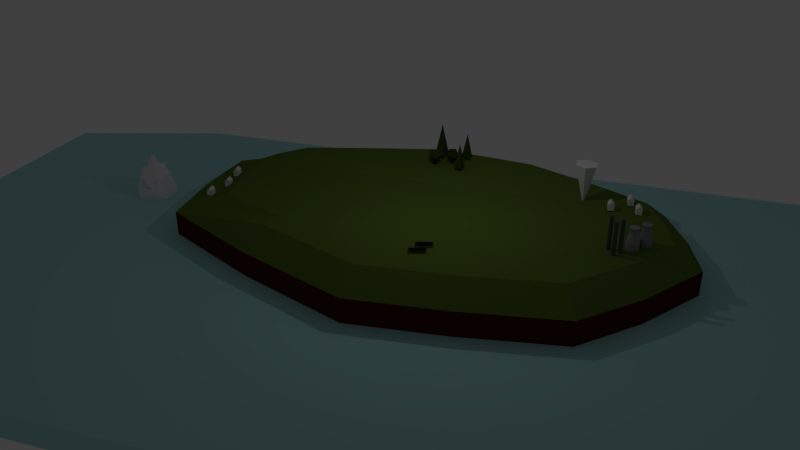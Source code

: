 # Source: newisland.blend  (saved by Blender 2.79.0; exported with 4.5.12 LTS)
import bpy
from mathutils import Matrix  # noqa: F401  (used for matrix-valued properties, if any)

bpy.ops.wm.read_factory_settings(use_empty=True)
scene = bpy.context.scene
scene.name = 'Scene'

# ---- collections
col_collection_1 = bpy.data.collections.new('Collection 1'); scene.collection.children.link(col_collection_1)

# ---- materials (node trees are filled in below, after node groups)
mat_material_002 = bpy.data.materials.new('Material.002')
mat_material_002.alpha_threshold = 0.0
mat_material_002.use_transparent_shadow = False
mat_material_002.diffuse_color = (0.08533, 0.08533, 0.08533, 1.0)
mat_material_002.roughness = 0.5
mat_material_004 = bpy.data.materials.new('Material.004')
mat_material_004.alpha_threshold = 0.0
mat_material_004.use_transparent_shadow = False
mat_material_004.diffuse_color = (0.05087, 0.05087, 0.05087, 1.0)
mat_material_004.roughness = 0.5
mat_material_005 = bpy.data.materials.new('Material.005')
mat_material_005.alpha_threshold = 0.0
mat_material_005.use_transparent_shadow = False
mat_material_005.diffuse_color = (0.0, 0.01062, 0.8, 1.0)
mat_material_005.specular_color = (0.8971, 1.0, 1.0)
mat_material_005.roughness = 0.5
mat_water = bpy.data.materials.new('water')
mat_water.alpha_threshold = 0.0
mat_water.use_transparent_shadow = False
mat_water.diffuse_color = (0.3673, 0.6724, 0.6921, 1.0)
mat_water.roughness = 0.5
mat_water.specular_intensity = 0.5217
mat_trees = bpy.data.materials.new('trees')
mat_trees.alpha_threshold = 0.0
mat_trees.use_transparent_shadow = False
mat_trees.diffuse_color = (0.04503, 0.0716, 0.01271, 1.0)
mat_trees.roughness = 0.5
mat_trees.specular_intensity = 0.0
mat_trunk = bpy.data.materials.new('trunk')
mat_trunk.alpha_threshold = 0.0
mat_trunk.use_transparent_shadow = False
mat_trunk.diffuse_color = (0.05638, 0.01598, 0.0005449, 1.0)
mat_trunk.roughness = 0.5
mat_trunk.specular_intensity = 0.0
mat_dirt = bpy.data.materials.new('dirt')
mat_dirt.alpha_threshold = 0.0
mat_dirt.use_transparent_shadow = False
mat_dirt.diffuse_color = (0.0749, 0.01205, 0.0, 1.0)
mat_dirt.roughness = 0.5
mat_dirt.specular_intensity = 0.0
mat_grass = bpy.data.materials.new('grass')
mat_grass.alpha_threshold = 0.0
mat_grass.use_transparent_shadow = False
mat_grass.diffuse_color = (0.0997, 0.1653, 0.02731, 1.0)
mat_grass.roughness = 0.5
mat_grass.specular_intensity = 0.0
mat_grass.line_color = (0.0, 0.0, 0.0, 1.0)
mat_trees_001 = bpy.data.materials.new('trees.001')
mat_trees_001.alpha_threshold = 0.0
mat_trees_001.use_transparent_shadow = False
mat_trees_001.diffuse_color = (0.03701, 0.05638, 0.007584, 1.0)
mat_trees_001.roughness = 0.5
mat_trees_001.specular_intensity = 0.0
mat_trunk_001 = bpy.data.materials.new('trunk.001')
mat_trunk_001.alpha_threshold = 0.0
mat_trunk_001.use_transparent_shadow = False
mat_trunk_001.diffuse_color = (0.05638, 0.01598, 0.0005449, 1.0)
mat_trunk_001.roughness = 0.5
mat_trunk_001.specular_intensity = 0.0
mat_trees_002 = bpy.data.materials.new('trees.002')
mat_trees_002.alpha_threshold = 0.0
mat_trees_002.use_transparent_shadow = False
mat_trees_002.diffuse_color = (0.04503, 0.0716, 0.01271, 1.0)
mat_trees_002.roughness = 0.5
mat_trees_002.specular_intensity = 0.0
mat_trunk_002 = bpy.data.materials.new('trunk.002')
mat_trunk_002.alpha_threshold = 0.0
mat_trunk_002.use_transparent_shadow = False
mat_trunk_002.diffuse_color = (0.05638, 0.01598, 0.0005449, 1.0)
mat_trunk_002.roughness = 0.5
mat_trunk_002.specular_intensity = 0.0
mat_trees_003 = bpy.data.materials.new('trees.003')
mat_trees_003.alpha_threshold = 0.0
mat_trees_003.use_transparent_shadow = False
mat_trees_003.diffuse_color = (0.04503, 0.0716, 0.01271, 1.0)
mat_trees_003.roughness = 0.5
mat_trees_003.specular_intensity = 0.0
mat_trunk_003 = bpy.data.materials.new('trunk.003')
mat_trunk_003.alpha_threshold = 0.0
mat_trunk_003.use_transparent_shadow = False
mat_trunk_003.diffuse_color = (0.05638, 0.01598, 0.0005449, 1.0)
mat_trunk_003.roughness = 0.5
mat_trunk_003.specular_intensity = 0.0
mat_material_001 = bpy.data.materials.new('Material.001')
mat_material_001.alpha_threshold = 0.0
mat_material_001.use_transparent_shadow = False
mat_material_001.diffuse_color = (0.2363, 0.2363, 0.2363, 1.0)
mat_material_001.roughness = 0.5
mat_reactor = bpy.data.materials.new('reactor')
mat_reactor.alpha_threshold = 0.0
mat_reactor.use_transparent_shadow = False
mat_reactor.diffuse_color = (0.2774, 0.2774, 0.2774, 1.0)
mat_reactor.roughness = 0.5
mat_material_006 = bpy.data.materials.new('Material.006')
mat_material_006.alpha_threshold = 0.0
mat_material_006.use_transparent_shadow = False
mat_material_006.diffuse_color = (0.0, 0.008555, 0.8, 1.0)
mat_material_006.roughness = 0.5
mat_material = bpy.data.materials.new('Material')
mat_material.alpha_threshold = 0.0
mat_material.use_transparent_shadow = False
mat_material.diffuse_color = (1.0, 1.0, 1.0, 1.0)
mat_material.roughness = 0.5

# ---- material node trees

# ---- world
world_world = bpy.data.worlds.new('World'); scene.world = world_world
world_world.color = (0.05088, 0.05088, 0.05088)
world_world.use_sun_shadow = False
world_world.sun_shadow_jitter_overblur = 0.0
world_world.cycles.sampling_method = 'MANUAL'

# ---- cameras
cam_camera = bpy.data.cameras.new('Camera')
cam_camera.clip_end = 100.0
cam_camera.lens = 35.0
cam_camera.sensor_width = 32.0
cam_camera.sensor_height = 18.0
cam_camera.ortho_scale = 7.314
cam_camera.dof.focus_distance = 0.0
cam_camera.dof.aperture_fstop = 128.0

# ---- lights
light_lamp = bpy.data.lights.new('Lamp', 'POINT')
light_lamp.transmission_factor = 0.0
light_lamp.cutoff_distance = 30.0
light_lamp.energy = 644.0
light_lamp.shadow_buffer_clip_start = 1.001
light_lamp.shadow_soft_size = 0.1
light_lamp.shadow_maximum_resolution = 0.006
light_lamp.use_absolute_resolution = True

# ---- meshes
me_cube = bpy.data.meshes.new('Cube')
me_cube.from_pydata([(-0.9033, -0.9998, -0.9965), (-0.9033, -0.9998, 1.003), (-0.9033, 1.0, -0.9965), (-0.9033, 1.0, 1.003), (1.097, -0.9998, -0.9965), (1.097, -0.9998, 1.003), (1.097, 1.0, -0.9965), (1.097, 1.0, 1.003), (1.097, 1.0, 0.003468), (1.097, 0.0002179, -0.9965), (1.097, 0.0002179, 1.003), (1.097, -0.9998, 0.003468), (1.097, 0.0002179, 0.003468), (1.097, 1.0, -0.4965), (1.097, 0.5002, -0.9965), (1.097, -0.4998, 1.003), (1.097, -0.9998, -0.4965), (1.097, 1.0, 0.5035), (1.097, -0.4998, -0.9965), (1.097, 0.5002, 1.003), (1.097, -0.9998, 0.5035), (1.097, -0.4998, 0.003468), (1.097, 0.5002, 0.003468), (1.097, 0.0002179, -0.4965), (1.097, 0.0002179, 0.5035), (1.097, 0.5002, 0.5035), (1.097, 0.5002, -0.4965), (1.097, -0.4998, -0.4965), (1.097, -0.4998, 0.5035), (1.097, 1.0, -0.7465), (1.097, 0.7502, -0.9965), (1.097, -0.7498, 1.003), (1.097, -0.9998, -0.7465), (1.097, 1.0, 0.2535), (1.097, -0.2498, -0.9965), (1.097, 0.2502, 1.003), (1.097, -0.9998, 0.2535), (1.097, -0.7498, 0.003468), (1.097, 0.2502, 0.003468), (1.097, 0.0002179, -0.7465), (1.097, 0.0002179, 0.2535), (1.097, 1.0, -0.2465), (1.097, 0.2502, -0.9965), (1.097, -0.2498, 1.003), (1.097, -0.9998, -0.2465), (1.097, 1.0, 0.7535), (1.097, -0.7498, -0.9965), (1.097, 0.7502, 1.003), (1.097, -0.9998, 0.7535), (1.097, -0.2498, 0.003468), (1.097, 0.7502, 0.003468), (1.097, 0.0002179, -0.2465), (1.097, 0.0002179, 0.7535), (1.097, 0.2502, 0.5035), (1.097, 0.7502, 0.5035), (1.097, 0.5002, 0.2535), (1.097, 0.5002, 0.7535), (1.097, 0.2502, -0.4965), (1.097, 0.7502, -0.4965), (1.097, 0.5002, -0.7465), (1.097, 0.5002, -0.2465), (1.097, -0.7498, -0.4965), (1.097, -0.2498, -0.4965), (1.097, -0.4998, -0.7465), (1.097, -0.4998, -0.2465), (1.097, -0.7498, 0.5035), (1.097, -0.2498, 0.5035), (1.097, -0.4998, 0.2535), (1.097, -0.4998, 0.7535), (1.097, -0.2498, 0.7535), (1.097, -0.2498, 0.2535), (1.097, -0.7498, 0.2535), (1.097, -0.2498, -0.2465), (1.097, -0.2498, -0.7465), (1.097, -0.7498, -0.7465), (1.097, 0.7502, -0.2465), (1.097, 0.7502, -0.7465), (1.097, 0.2502, -0.7465), (1.097, 0.7502, 0.7535), (1.097, 0.7502, 0.2535), (1.097, 0.2502, 0.2535), (1.097, 0.2502, 0.7535), (1.097, 0.2502, -0.2465), (1.097, -0.7498, -0.2465), (1.097, -0.7498, 0.7535)], [], [(0, 1, 3, 2), (2, 3, 7, 45, 17, 33, 8, 41, 13, 29, 6), (84, 31, 5, 48), (4, 32, 16, 44, 11, 36, 20, 48, 5, 1, 0), (2, 6, 30, 14, 42, 9, 34, 18, 46, 4, 0), (7, 3, 1, 5, 31, 15, 43, 10, 35, 19, 47), (83, 37, 11, 44), (82, 38, 12, 51), (81, 35, 10, 52), (80, 53, 24, 40), (79, 54, 25, 55), (78, 47, 19, 56), (77, 57, 23, 39), (76, 58, 26, 59), (75, 50, 22, 60), (74, 61, 16, 32), (73, 62, 27, 63), (72, 49, 21, 64), (71, 65, 20, 36), (70, 66, 28, 67), (69, 43, 15, 68), (66, 69, 68, 28), (24, 52, 69, 66), (52, 10, 43, 69), (49, 70, 67, 21), (12, 40, 70, 49), (40, 24, 66, 70), (37, 71, 36, 11), (21, 67, 71, 37), (67, 28, 65, 71), (62, 72, 64, 27), (23, 51, 72, 62), (51, 12, 49, 72), (34, 73, 63, 18), (9, 39, 73, 34), (39, 23, 62, 73), (46, 74, 32, 4), (18, 63, 74, 46), (63, 27, 61, 74), (58, 75, 60, 26), (13, 41, 75, 58), (41, 8, 50, 75), (30, 76, 59, 14), (6, 29, 76, 30), (29, 13, 58, 76), (42, 77, 39, 9), (14, 59, 77, 42), (59, 26, 57, 77), (54, 78, 56, 25), (17, 45, 78, 54), (45, 7, 47, 78), (50, 79, 55, 22), (8, 33, 79, 50), (33, 17, 54, 79), (38, 80, 40, 12), (22, 55, 80, 38), (55, 25, 53, 80), (53, 81, 52, 24), (25, 56, 81, 53), (56, 19, 35, 81), (57, 82, 51, 23), (26, 60, 82, 57), (60, 22, 38, 82), (61, 83, 44, 16), (27, 64, 83, 61), (64, 21, 37, 83), (65, 84, 48, 20), (28, 68, 84, 65), (68, 15, 31, 84)])
me_cube.polygons.foreach_set('material_index', [0, 0, 2, 1, 0, 1, 2, 2, 2, 2, 2, 2, 2, 2, 2, 2, 2, 2, 2, 2, 2, 2, 2, 2, 2, 2, 2, 2, 2, 2, 2, 2, 2, 2, 2, 2, 2, 2, 2, 2, 2, 2, 2, 2, 2, 2, 2, 2, 2, 2, 2, 2, 2, 2, 2, 2, 2, 2, 2, 2, 2, 2, 2, 2, 2, 2, 2, 2, 2])
me_cube.materials.append(mat_material_002)
me_cube.materials.append(mat_material_004)
me_cube.materials.append(mat_material_005)
me_cube.use_remesh_preserve_volume = False
me_cube.use_remesh_preserve_attributes = False
me_cube.use_mirror_vertex_groups = False
me_cube.update()
me_cone_003 = bpy.data.meshes.new('Cone.003')
me_cone_003.from_pydata([(0.0, 1.0, -1.0), (0.866, 0.5, -1.0), (0.866, -0.5, -1.0), (-8.742e-08, -1.0, -1.0), (0.0, 0.0, 1.0), (-0.866, -0.5, -1.0), (-0.866, 0.5, -1.0)], [], [(0, 4, 1), (1, 4, 2), (2, 4, 3), (3, 4, 5), (5, 4, 6), (6, 4, 0), (0, 1, 2, 3, 5, 6)])
me_cone_003.use_remesh_preserve_volume = False
me_cone_003.use_remesh_preserve_attributes = False
me_cone_003.use_mirror_vertex_groups = False
me_cone_003.update()
me_cube_003 = bpy.data.meshes.new('Cube.003')
me_cube_003.from_pydata([(-1.0, -2.139, -1.0), (-1.0, -2.139, 1.0), (-1.0, 1.0, -1.0), (-1.0, 1.0, 1.0), (1.0, -2.139, -1.0), (1.0, -2.139, 1.0), (1.0, 1.0, -1.0), (1.0, 1.0, 1.0), (-1.0, -0.5694, 1.0), (0.0, 1.0, 1.985), (1.0, -0.5694, 1.0), (0.0, -2.139, 1.985), (0.0, -0.5694, 1.985)], [], [(0, 1, 8, 3, 2), (2, 3, 9, 7, 6), (6, 7, 10, 5, 4), (4, 5, 11, 1, 0), (2, 6, 4, 0), (12, 8, 1, 11), (10, 12, 11, 5), (7, 9, 12, 10), (9, 3, 8, 12)])
me_cube_003.use_remesh_preserve_volume = False
me_cube_003.use_remesh_preserve_attributes = False
me_cube_003.use_mirror_vertex_groups = False
me_cube_003.update()
me_cube_001 = bpy.data.meshes.new('Cube.001')
me_cube_001.from_pydata([(-1.0, -1.0, -1.0), (-1.0, -1.0, 1.0), (-1.0, 1.0, -1.0), (-1.0, 1.0, 1.0), (1.0, -1.0, -1.0), (1.0, -1.0, 1.0), (1.0, 1.0, -1.0), (1.0, 1.0, 1.0)], [], [(0, 1, 3, 2), (2, 3, 7, 6), (6, 7, 5, 4), (4, 5, 1, 0), (2, 6, 4, 0), (7, 3, 1, 5)])
me_cube_001.materials.append(mat_water)
me_cube_001.materials.append(mat_water)
me_cube_001.use_remesh_preserve_volume = False
me_cube_001.use_remesh_preserve_attributes = False
me_cube_001.use_mirror_vertex_groups = False
me_cube_001.update()
me_cone = bpy.data.meshes.new('Cone')
me_cone.from_pydata([(0.0, 0.3395, -1.0), (0.3395, -1.587e-08, -1.0), (-5.959e-08, -0.3395, -1.0), (-0.3395, -1.591e-08, -1.0), (0.0, 0.0, 1.0), (0.0, 1.0, -1.0), (1.0, -4.371e-08, -1.0), (-8.742e-08, -1.0, -1.0), (-1.0, 1.192e-08, -1.0), (0.0, 0.3395, -1.263), (0.3395, -1.587e-08, -1.263), (-5.959e-08, -0.3395, -1.263), (-0.3395, -1.591e-08, -1.263)], [], [(5, 4, 6), (6, 4, 7), (7, 4, 8), (8, 4, 5), (3, 0, 9, 12), (1, 0, 5, 6), (2, 1, 6, 7), (3, 2, 7, 8), (0, 3, 8, 5), (9, 10, 11, 12), (1, 2, 11, 10), (2, 3, 12, 11), (0, 1, 10, 9)])
me_cone.polygons.foreach_set('material_index', [0, 0, 0, 0, 1, 0, 0, 0, 0, 1, 1, 1, 1])
me_cone.materials.append(mat_trees)
me_cone.materials.append(mat_trunk)
me_cone.use_remesh_preserve_volume = False
me_cone.use_remesh_preserve_attributes = False
me_cone.use_mirror_vertex_groups = False
me_cone.update()
me_icosphere = bpy.data.meshes.new('Icosphere')
me_icosphere.from_pydata([(0.08462, -0.2604, -0.7908), (0.3975, -0.4877, -0.5518), (-0.03487, -0.6282, -0.5518), (-0.8944, 0.0, -0.4472), (-0.2764, 0.8506, -0.4472), (0.7236, 0.5257, -0.4472), (0.2764, -0.8506, 0.4472), (-0.7236, -0.5257, 0.4472), (-0.7236, 0.5257, 0.4472), (0.2764, 0.8506, 0.4472), (0.8944, 0.0, 0.4472), (0.0, 0.0, 1.0), (-0.2764, -0.8506, -0.4472), (0.0, 0.0, -1.0), (0.7236, -0.5257, -0.4472), (0.08573, -0.9994, -1.063), (0.2052, -0.6316, -1.302), (0.5181, -0.8589, -1.063)], [], [(1, 2, 15, 17), (14, 13, 5), (13, 12, 3), (13, 3, 4), (13, 4, 5), (14, 5, 10), (12, 14, 6), (3, 12, 7), (4, 3, 8), (5, 4, 9), (14, 10, 6), (12, 6, 7), (3, 7, 8), (4, 8, 9), (5, 9, 10), (6, 10, 11), (7, 6, 11), (8, 7, 11), (9, 8, 11), (10, 9, 11), (0, 2, 12, 13), (1, 0, 13, 14), (2, 1, 14, 12), (16, 17, 15), (0, 1, 17, 16), (2, 0, 16, 15)])
me_icosphere.polygons.foreach_set('material_index', [1, 0, 0, 0, 0, 0, 0, 0, 0, 0, 0, 0, 0, 0, 0, 0, 0, 0, 0, 0, 0, 0, 0, 1, 1, 1])
me_icosphere.materials.append(mat_trees)
me_icosphere.materials.append(mat_trunk)
me_icosphere.use_remesh_preserve_volume = False
me_icosphere.use_remesh_preserve_attributes = False
me_icosphere.use_mirror_vertex_groups = False
me_icosphere.update()
me_cubeziercurve_001 = bpy.data.meshes.new('CUBezierCurve.001')
me_cubeziercurve_001.from_pydata([(-13.73, -3.797, 1.426), (-7.342, -1.833, 1.426), (-1.115, -0.115, 1.426), (3.941, -0.4673, 1.426), (9.111, -1.15, 1.426), (15.22, -3.947, 1.426), (21.08, -7.075, 1.426), (23.12, -11.7, 1.426), (24.35, -16.16, 1.426), (20.51, -21.67, 1.426), (16.13, -26.23, 1.426), (7.484, -27.71, 1.426), (-0.6682, -28.53, 1.426), (-10.45, -24.45, 1.426), (-19.59, -19.56, 1.426), (-20.03, -13.33, 1.426), (-19.65, -7.133, 1.426), (-16.65, -5.076, 1.426), (-13.73, -3.797, -1.426), (-7.342, -1.833, -1.426), (-1.115, -0.115, -1.426), (3.941, -0.4673, -1.426), (9.111, -1.15, -1.426), (15.22, -3.947, -1.426), (21.08, -7.075, -1.426), (23.12, -11.7, -1.426), (24.35, -16.16, -1.426), (20.51, -21.67, -1.426), (16.13, -26.23, -1.426), (7.484, -27.71, -1.426), (-0.6682, -28.53, -1.426), (-10.45, -24.45, -1.426), (-19.59, -19.56, -1.426), (-20.03, -13.33, -1.426), (-19.65, -7.133, -1.426), (-16.65, -5.076, -1.426), (-13.73, -3.797, -1.426), (-13.73, -3.797, 1.426), (-7.342, -1.833, -1.426), (-7.342, -1.833, 1.426), (-1.115, -0.115, -1.426), (-1.115, -0.115, 1.426), (3.941, -0.4673, -1.426), (3.941, -0.4673, 1.426), (9.111, -1.15, -1.426), (9.111, -1.15, 1.426), (15.22, -3.947, -1.426), (15.22, -3.947, 1.426), (21.08, -7.075, -1.426), (21.08, -7.075, 1.426), (23.12, -11.7, -1.426), (23.12, -11.7, 1.426), (24.35, -16.16, -1.426), (24.35, -16.16, 1.426), (20.51, -21.67, -1.426), (20.51, -21.67, 1.426), (16.13, -26.23, -1.426), (16.13, -26.23, 1.426), (7.484, -27.71, -1.426), (7.484, -27.71, 1.426), (-0.6682, -28.53, -1.426), (-0.6682, -28.53, 1.426), (-10.45, -24.45, -1.426), (-10.45, -24.45, 1.426), (-19.59, -19.56, -1.426), (-19.59, -19.56, 1.426), (-20.03, -13.33, -1.426), (-20.03, -13.33, 1.426), (-19.65, -7.133, -1.426), (-19.65, -7.133, 1.426), (-16.65, -5.076, -1.426), (-16.65, -5.076, 1.426), (-0.06322, -24.46, 3.15), (-8.739, -20.84, 3.15), (-15.76, -17.08, 2.733), (-16.02, -13.31, 2.722), (7.993, -5.032, 3.15), (13.44, -7.528, 3.15), (17.98, -9.949, 3.03), (19.34, -13.05, 3.15), (6.947, -23.75, 3.15), (-0.7112, -4.148, 3.15), (3.54, -4.444, 3.15), (18.83, -20.3, 3.15), (15.06, -24.23, 3.15), (-15.78, -9.326, 2.627), (-14.7, -8.585, 2.904), (-12.97, -5.82, 3.15), (-6.739, -3.903, 3.15), (22.01, -15.76, 3.15), (-0.3418, -26.33, 3.15), (-9.529, -22.51, 3.15), (-17.53, -18.22, 1.903), (-17.87, -13.32, 1.486), (8.508, -3.245, 3.15), (14.26, -5.879, 3.15), (19.4, -8.626, 3.15), (21.08, -12.43, 3.15), (7.194, -25.58, 3.15), (-0.8971, -2.291, 3.15), (3.725, -2.613, 3.15), (17.41, -19.13, 3.15), (14.16, -22.52, 3.15), (-17.56, -8.316, 2.154), (-15.59, -6.969, 2.657), (-12.33, -7.547, 3.15), (-6.224, -5.668, 3.15), (20.0, -15.42, 3.15)], [], [(106, 82, 81), (106, 76, 82), (106, 77, 76), (105, 77, 106), (86, 77, 105), (86, 78, 77), (85, 78, 86), (85, 79, 78), (75, 79, 85), (75, 107, 79), (74, 107, 75), (74, 101, 107), (73, 101, 74), (73, 102, 101), (72, 102, 73), (72, 80, 102), (21, 19, 20), (22, 19, 21), (23, 19, 22), (23, 18, 19), (23, 35, 18), (24, 35, 23), (24, 34, 35), (25, 34, 24), (25, 33, 34), (26, 33, 25), (26, 32, 33), (27, 32, 26), (27, 31, 32), (28, 31, 27), (28, 30, 31), (29, 30, 28), (37, 39, 38, 36), (39, 41, 40, 38), (41, 43, 42, 40), (43, 45, 44, 42), (45, 47, 46, 44), (47, 49, 48, 46), (49, 51, 50, 48), (51, 53, 52, 50), (53, 55, 54, 52), (55, 57, 56, 54), (57, 59, 58, 56), (59, 61, 60, 58), (61, 63, 62, 60), (63, 65, 64, 62), (65, 67, 66, 64), (67, 69, 68, 66), (69, 71, 70, 68), (71, 37, 36, 70), (90, 91, 13, 12), (92, 93, 15, 14), (94, 95, 5, 4), (96, 97, 7, 6), (98, 90, 12, 11), (99, 100, 3, 2), (83, 84, 10, 9), (103, 104, 17, 16), (91, 92, 14, 13), (87, 88, 1, 0), (93, 103, 16, 15), (95, 96, 6, 5), (97, 89, 8, 7), (84, 98, 11, 10), (100, 94, 4, 3), (104, 87, 0, 17), (88, 99, 2, 1), (89, 83, 9, 8), (72, 73, 91, 90), (74, 75, 93, 92), (76, 77, 95, 94), (78, 79, 97, 96), (80, 72, 90, 98), (81, 82, 100, 99), (101, 102, 84, 83), (85, 86, 104, 103), (73, 74, 92, 91), (105, 106, 88, 87), (75, 85, 103, 93), (77, 78, 96, 95), (79, 107, 89, 97), (102, 80, 98, 84), (82, 76, 94, 100), (86, 105, 87, 104), (106, 81, 99, 88), (107, 101, 83, 89)])
me_cubeziercurve_001.polygons.foreach_set('use_smooth', [0, 0, 0, 0, 0, 0, 0, 0, 0, 0, 0, 0, 0, 0, 0, 0, 0, 0, 0, 0, 0, 0, 0, 0, 0, 0, 0, 0, 0, 0, 0, 0, 1, 1, 1, 1, 1, 1, 1, 1, 1, 1, 1, 1, 1, 1, 1, 1, 1, 1, 0, 0, 0, 0, 0, 0, 0, 0, 0, 0, 0, 0, 0, 0, 0, 0, 0, 0, 0, 0, 0, 0, 0, 0, 0, 0, 0, 0, 0, 0, 0, 0, 0, 0, 0, 0])
me_cubeziercurve_001.polygons.foreach_set('material_index', [1, 1, 1, 1, 1, 1, 1, 1, 1, 1, 1, 1, 1, 1, 1, 1, 0, 0, 0, 0, 0, 0, 0, 0, 0, 0, 0, 0, 0, 0, 0, 0, 0, 0, 0, 0, 0, 0, 0, 0, 0, 0, 0, 0, 0, 0, 0, 0, 0, 0, 1, 1, 1, 1, 1, 1, 1, 1, 1, 1, 1, 1, 1, 1, 1, 1, 1, 1, 1, 1, 1, 1, 1, 1, 1, 1, 1, 1, 1, 1, 1, 1, 1, 1, 1, 1])
me_cubeziercurve_001.materials.append(mat_dirt)
me_cubeziercurve_001.materials.append(mat_grass)
me_cubeziercurve_001.use_remesh_preserve_volume = False
me_cubeziercurve_001.use_remesh_preserve_attributes = False
me_cubeziercurve_001.use_mirror_vertex_groups = False
me_cubeziercurve_001.auto_texspace = False
me_cubeziercurve_001.update()
me_icosphere_001 = bpy.data.meshes.new('Icosphere.001')
me_icosphere_001.from_pydata([(0.08462, -0.2604, -0.7908), (0.3975, -0.4877, -0.5518), (-0.03487, -0.6282, -0.5518), (-0.8944, 0.0, -0.4472), (-0.2764, 0.8506, -0.4472), (0.7236, 0.5257, -0.4472), (0.2764, -0.8506, 0.4472), (-0.7236, -0.5257, 0.4472), (-0.7236, 0.5257, 0.4472), (0.2764, 0.8506, 0.4472), (0.8944, 0.0, 0.4472), (0.0, 0.0, 1.0), (-0.2764, -0.8506, -0.4472), (0.0, 0.0, -1.0), (0.7236, -0.5257, -0.4472), (0.08573, -0.9994, -1.063), (0.2052, -0.6316, -1.302), (0.5181, -0.8589, -1.063)], [], [(1, 2, 15, 17), (14, 13, 5), (13, 12, 3), (13, 3, 4), (13, 4, 5), (14, 5, 10), (12, 14, 6), (3, 12, 7), (4, 3, 8), (5, 4, 9), (14, 10, 6), (12, 6, 7), (3, 7, 8), (4, 8, 9), (5, 9, 10), (6, 10, 11), (7, 6, 11), (8, 7, 11), (9, 8, 11), (10, 9, 11), (0, 2, 12, 13), (1, 0, 13, 14), (2, 1, 14, 12), (16, 17, 15), (0, 1, 17, 16), (2, 0, 16, 15)])
me_icosphere_001.polygons.foreach_set('material_index', [1, 0, 0, 0, 0, 0, 0, 0, 0, 0, 0, 0, 0, 0, 0, 0, 0, 0, 0, 0, 0, 0, 0, 1, 1, 1])
me_icosphere_001.materials.append(mat_trees_001)
me_icosphere_001.materials.append(mat_trunk_001)
me_icosphere_001.use_remesh_preserve_volume = False
me_icosphere_001.use_remesh_preserve_attributes = False
me_icosphere_001.use_mirror_vertex_groups = False
me_icosphere_001.update()
me_cone_001 = bpy.data.meshes.new('Cone.001')
me_cone_001.from_pydata([(0.0, 0.3395, -1.0), (0.3395, -1.587e-08, -1.0), (-5.959e-08, -0.3395, -1.0), (-0.3395, -1.591e-08, -1.0), (0.0, 0.0, 1.0), (0.0, 1.0, -1.0), (1.0, -4.371e-08, -1.0), (-8.742e-08, -1.0, -1.0), (-1.0, 1.192e-08, -1.0), (0.0, 0.3395, -1.263), (0.3395, -1.587e-08, -1.263), (-5.959e-08, -0.3395, -1.263), (-0.3395, -1.591e-08, -1.263)], [], [(5, 4, 6), (6, 4, 7), (7, 4, 8), (8, 4, 5), (3, 0, 9, 12), (1, 0, 5, 6), (2, 1, 6, 7), (3, 2, 7, 8), (0, 3, 8, 5), (9, 10, 11, 12), (1, 2, 11, 10), (2, 3, 12, 11), (0, 1, 10, 9)])
me_cone_001.polygons.foreach_set('material_index', [0, 0, 0, 0, 1, 0, 0, 0, 0, 1, 1, 1, 1])
me_cone_001.materials.append(mat_trees_002)
me_cone_001.materials.append(mat_trunk_002)
me_cone_001.use_remesh_preserve_volume = False
me_cone_001.use_remesh_preserve_attributes = False
me_cone_001.use_mirror_vertex_groups = False
me_cone_001.update()
me_cone_002 = bpy.data.meshes.new('Cone.002')
me_cone_002.from_pydata([(0.0, 0.3395, -1.0), (0.3395, -1.587e-08, -1.0), (-5.959e-08, -0.3395, -1.0), (-0.3395, -1.591e-08, -1.0), (0.0, 0.0, 1.0), (0.0, 1.0, -1.0), (1.0, -4.371e-08, -1.0), (-8.742e-08, -1.0, -1.0), (-1.0, 1.192e-08, -1.0), (0.0, 0.3395, -1.263), (0.3395, -1.587e-08, -1.263), (-5.959e-08, -0.3395, -1.263), (-0.3395, -1.591e-08, -1.263)], [], [(5, 4, 6), (6, 4, 7), (7, 4, 8), (8, 4, 5), (3, 0, 9, 12), (1, 0, 5, 6), (2, 1, 6, 7), (3, 2, 7, 8), (0, 3, 8, 5), (9, 10, 11, 12), (1, 2, 11, 10), (2, 3, 12, 11), (0, 1, 10, 9)])
me_cone_002.polygons.foreach_set('material_index', [0, 0, 0, 0, 1, 0, 0, 0, 0, 1, 1, 1, 1])
me_cone_002.materials.append(mat_trees_003)
me_cone_002.materials.append(mat_trunk_003)
me_cone_002.use_remesh_preserve_volume = False
me_cone_002.use_remesh_preserve_attributes = False
me_cone_002.use_mirror_vertex_groups = False
me_cone_002.update()
me_cube_004 = bpy.data.meshes.new('Cube.004')
me_cube_004.from_pydata([(-1.0, -2.139, -1.0), (-1.0, -2.139, 1.0), (-1.0, 1.0, -1.0), (-1.0, 1.0, 1.0), (1.0, -2.139, -1.0), (1.0, -2.139, 1.0), (1.0, 1.0, -1.0), (1.0, 1.0, 1.0), (-1.0, -0.5694, 1.0), (0.0, 1.0, 1.985), (1.0, -0.5694, 1.0), (0.0, -2.139, 1.985), (0.0, -0.5694, 1.985)], [], [(0, 1, 8, 3, 2), (2, 3, 9, 7, 6), (6, 7, 10, 5, 4), (4, 5, 11, 1, 0), (2, 6, 4, 0), (12, 8, 1, 11), (10, 12, 11, 5), (7, 9, 12, 10), (9, 3, 8, 12)])
me_cube_004.use_remesh_preserve_volume = False
me_cube_004.use_remesh_preserve_attributes = False
me_cube_004.use_mirror_vertex_groups = False
me_cube_004.update()
me_cube_005 = bpy.data.meshes.new('Cube.005')
me_cube_005.from_pydata([(-1.0, -2.139, -1.0), (-1.0, -2.139, 1.0), (-1.0, 1.0, -1.0), (-1.0, 1.0, 1.0), (1.0, -2.139, -1.0), (1.0, -2.139, 1.0), (1.0, 1.0, -1.0), (1.0, 1.0, 1.0), (-1.0, -0.5694, 1.0), (0.0, 1.0, 1.985), (1.0, -0.5694, 1.0), (0.0, -2.139, 1.985), (0.0, -0.5694, 1.985)], [], [(0, 1, 8, 3, 2), (2, 3, 9, 7, 6), (6, 7, 10, 5, 4), (4, 5, 11, 1, 0), (2, 6, 4, 0), (12, 8, 1, 11), (10, 12, 11, 5), (7, 9, 12, 10), (9, 3, 8, 12)])
me_cube_005.use_remesh_preserve_volume = False
me_cube_005.use_remesh_preserve_attributes = False
me_cube_005.use_mirror_vertex_groups = False
me_cube_005.update()
me_cylinder_001 = bpy.data.meshes.new('Cylinder.001')
me_cylinder_001.from_pydata([(6.995e-09, 1.065, -0.29), (5.317e-08, 0.7922, 2.76), (0.5982, 0.8961, -0.29), (0.4221, 0.6664, 2.76), (1.006, 0.4425, -0.29), (0.7101, 0.3291, 2.76), (1.095, -0.1516, -0.29), (0.7727, -0.1127, 2.76), (0.8362, -0.6975, -0.29), (0.59, -0.5188, 2.76), (0.3117, -1.022, -0.29), (0.2199, -0.7601, 2.76), (-0.3117, -1.022, -0.29), (-0.2199, -0.7601, 2.76), (-0.8362, -0.6975, -0.29), (-0.59, -0.5188, 2.76), (-1.095, -0.1516, -0.29), (-0.7727, -0.1127, 2.76), (-1.006, 0.4425, -0.29), (-0.7101, 0.3291, 2.76), (-0.5982, 0.8961, -0.29), (-0.4221, 0.6664, 2.76), (0.5982, 0.8961, 0.08106), (6.995e-09, 1.065, 0.08106), (1.006, 0.4425, 0.08106), (1.095, -0.1516, 0.08106), (0.8362, -0.6975, 0.08106), (0.3117, -1.022, 0.08106), (-0.3117, -1.022, 0.08106), (-0.8362, -0.6975, 0.08106), (-1.095, -0.1516, 0.08106), (-1.006, 0.4425, 0.08106), (-0.5982, 0.8961, 0.08106), (0.5592, 0.8377, 0.7633), (1.036e-08, 0.9957, 0.7633), (0.9409, 0.4136, 0.7633), (1.024, -0.1417, 0.7633), (0.7817, -0.6521, 0.7633), (0.2914, -0.9554, 0.7633), (-0.2914, -0.9554, 0.7633), (-0.7817, -0.6521, 0.7633), (-1.024, -0.1417, 0.7633), (-0.9409, 0.4136, 0.7633), (-0.5592, 0.8377, 0.7633), (-1.909e-07, -0.9554, 0.7633), (-1.619e-07, -0.7601, 2.76), (0.2465, -0.8394, 1.2), (-0.2465, -0.8394, 1.2), (-1.714e-07, -0.8394, 1.2), (0.2796, 0.9167, 0.7633), (0.75, 0.6256, 0.7633), (0.9823, 0.136, 0.7633), (0.9028, -0.3969, 0.7633), (0.5366, -0.8037, 0.7633), (-0.5366, -0.8037, 0.7633), (-0.9028, -0.3969, 0.7633), (-0.9823, 0.136, 0.7633), (-0.75, 0.6256, 0.7633), (-0.2796, 0.9167, 0.7633), (0.211, 0.7293, 2.76), (0.5661, 0.4978, 2.76), (0.7414, 0.1082, 2.76), (0.6814, -0.3158, 2.76), (0.405, -0.6394, 2.76), (-0.405, -0.6394, 2.76), (-0.6814, -0.3158, 2.76), (-0.7414, 0.1082, 2.76), (-0.5661, 0.4978, 2.76), (-0.211, 0.7293, 2.76), (4.899e-09, 0.8749, 1.2), (0.473, 0.736, 1.2), (0.7958, 0.3634, 1.2), (0.8659, -0.1245, 1.2), (0.6612, -0.5729, 1.2), (0.2549, -0.8682, 0.9818), (-0.2549, -0.8682, 0.9818), (-0.6612, -0.5729, 1.2), (-0.8659, -0.1245, 1.2), (-0.7958, 0.3634, 1.2), (-0.473, 0.736, 1.2), (0.238, -0.8106, 1.419), (-0.238, -0.8106, 1.419), (-0.2365, 0.8054, 1.2), (-0.6344, 0.5497, 1.2), (-0.8309, 0.1195, 1.2), (-0.7636, -0.3487, 1.2), (0.7636, -0.3487, 1.2), (0.8309, 0.1195, 1.2), (0.6344, 0.5497, 1.2), (0.2365, 0.8054, 1.2), (0.1806, 0.6089, 1.925), (-7.141e-09, 0.6614, 1.925), (0.4844, 0.4156, 1.925), (0.3611, 0.5564, 1.925), (0.6344, 0.09031, 1.925), (0.6076, 0.2748, 1.925), (0.583, -0.2636, 1.925), (0.6612, -0.09413, 1.925), (0.3465, -0.5339, 1.925), (0.5048, -0.4331, 1.925), (-1.47e-07, -0.6346, 1.925), (0.1882, -0.6346, 1.925), (-0.3465, -0.5339, 1.925), (-0.1882, -0.6346, 1.925), (-0.583, -0.2636, 1.925), (-0.5048, -0.4331, 1.925), (-0.6344, 0.09031, 1.925), (-0.6612, -0.09413, 1.925), (-0.4844, 0.4156, 1.925), (-0.6076, 0.2748, 1.925), (-0.1806, 0.6089, 1.925), (-0.3611, 0.5564, 1.925), (0.09029, 0.6351, 1.925), (0.4228, 0.486, 1.925), (0.621, 0.1825, 1.925), (0.6221, -0.1789, 1.925), (0.4257, -0.4835, 1.925), (0.0941, -0.6346, 1.925), (-0.2674, -0.5842, 1.925), (-0.5439, -0.3484, 1.925), (-0.6478, -0.001906, 1.925), (-0.546, 0.3452, 1.925), (-0.2709, 0.5826, 1.925), (-0.0941, -0.6346, 1.925), (0.2709, 0.5826, 1.925), (0.546, 0.3452, 1.925), (0.6478, -0.001906, 1.925), (0.5439, -0.3484, 1.925), (0.2674, -0.5842, 1.925), (-0.4257, -0.4835, 1.925), (-0.6221, -0.1789, 1.925), (-0.621, 0.1825, 1.925), (-0.4228, 0.486, 1.925), (-0.09029, 0.6351, 1.925), (0.1055, 0.7607, 2.76), (0.4941, 0.5821, 2.76), (0.7258, 0.2186, 2.76), (0.7271, -0.2142, 2.76), (0.4975, -0.5791, 2.76), (0.11, -0.7601, 2.76), (-0.3125, -0.6998, 2.76), (-0.6357, -0.4173, 2.76), (-0.7571, -0.002283, 2.76), (-0.6381, 0.4134, 2.76), (-0.3166, 0.6979, 2.76), (-0.11, -0.7601, 2.76), (0.3166, 0.6979, 2.76), (0.6381, 0.4134, 2.76), (0.7571, -0.002283, 2.76), (0.6357, -0.4173, 2.76), (0.3125, -0.6998, 2.76), (-0.4975, -0.5791, 2.76), (-0.7271, -0.2142, 2.76), (-0.7258, 0.2186, 2.76), (-0.4941, 0.5821, 2.76), (-0.1055, 0.7607, 2.76), (1.016e-08, 0.6408, 2.3), (0.1724, 0.59, 2.3), (0.3447, 0.5391, 2.3), (0.4623, 0.4027, 2.3), (0.58, 0.2662, 2.3), (0.6055, 0.08751, 2.3), (0.6311, -0.0912, 2.3), (0.5565, -0.2554, 2.3), (0.4819, -0.4197, 2.3), (0.3307, -0.5173, 2.3), (0.1796, -0.6149, 2.3), (-1.411e-07, -0.6149, 2.3), (-0.1796, -0.6149, 2.3), (-0.3307, -0.5173, 2.3), (-0.4819, -0.4197, 2.3), (-0.5565, -0.2554, 2.3), (-0.6311, -0.0912, 2.3), (-0.6055, 0.08751, 2.3), (-0.58, 0.2662, 2.3), (-0.4623, 0.4027, 2.3), (-0.3447, 0.5391, 2.3), (-0.1724, 0.59, 2.3), (-0.08618, 0.6154, 2.3), (-0.4035, 0.4709, 2.3), (-0.5927, 0.1769, 2.3), (-0.5938, -0.1733, 2.3), (-0.4063, -0.4685, 2.3), (0.2552, -0.5661, 2.3), (0.5192, -0.3375, 2.3), (0.6183, -0.001847, 2.3), (0.5211, 0.3344, 2.3), (0.2585, 0.5645, 2.3), (-0.08981, -0.6149, 2.3), (-0.2585, 0.5645, 2.3), (-0.5211, 0.3344, 2.3), (-0.6183, -0.001847, 2.3), (-0.5192, -0.3375, 2.3), (-0.2552, -0.5661, 2.3), (0.08981, -0.6149, 2.3), (0.4063, -0.4685, 2.3), (0.5938, -0.1733, 2.3), (0.5927, 0.1769, 2.3), (0.4035, 0.4709, 2.3), (0.08618, 0.6154, 2.3)], [], [(0, 23, 22, 2), (2, 22, 24, 4), (4, 24, 25, 6), (6, 25, 26, 8), (8, 26, 27, 10), (10, 27, 28, 12), (12, 28, 29, 14), (14, 29, 30, 16), (16, 30, 31, 18), (3, 146, 59, 134, 1, 155, 68, 144, 21, 154, 67, 143, 19, 153, 66, 142, 17, 152, 65, 141, 15, 151, 64, 140, 13, 145, 45, 139, 11, 150, 63, 138, 9, 149, 62, 137, 7, 148, 61, 136, 5, 147, 60, 135), (18, 31, 32, 20), (20, 32, 23, 0), (0, 2, 4, 6, 8, 10, 12, 14, 16, 18, 20), (34, 49, 33, 22, 23), (33, 50, 35, 24, 22), (35, 51, 36, 25, 24), (36, 52, 37, 26, 25), (37, 53, 38, 27, 26), (38, 44, 39, 28, 27), (39, 54, 40, 29, 28), (40, 55, 41, 30, 29), (41, 56, 42, 31, 30), (42, 57, 43, 32, 31), (43, 58, 34, 23, 32), (89, 70, 33, 49), (88, 71, 35, 50), (87, 72, 36, 51), (86, 73, 37, 52), (99, 116, 98, 128, 101, 80, 46, 74, 38, 53, 37, 73), (48, 47, 75, 39, 44), (103, 118, 102, 129, 105, 76, 40, 54, 39, 75, 47, 81), (85, 77, 41, 55), (84, 78, 42, 56), (83, 79, 43, 57), (82, 69, 34, 58), (46, 48, 44, 38, 74), (101, 117, 100, 48, 46, 80), (100, 123, 103, 81, 47, 48), (79, 82, 58, 43), (111, 122, 110, 82, 79), (110, 133, 91, 69, 82), (78, 83, 57, 42), (109, 121, 108, 83, 78), (108, 132, 111, 79, 83), (77, 84, 56, 41), (107, 120, 106, 84, 77), (106, 131, 109, 78, 84), (76, 85, 55, 40), (105, 119, 104, 85, 76), (104, 130, 107, 77, 85), (72, 86, 52, 36), (97, 115, 96, 86, 72), (96, 127, 99, 73, 86), (71, 87, 51, 35), (95, 114, 94, 87, 71), (94, 126, 97, 72, 87), (70, 88, 50, 33), (93, 113, 92, 88, 70), (92, 125, 95, 71, 88), (69, 89, 49, 34), (91, 112, 90, 89, 69), (90, 124, 93, 70, 89), (199, 157, 90, 112), (198, 159, 92, 113), (197, 161, 94, 114), (196, 163, 96, 115), (195, 165, 98, 116), (194, 167, 100, 117), (193, 169, 102, 118), (192, 171, 104, 119), (191, 173, 106, 120), (190, 175, 108, 121), (189, 177, 110, 122), (188, 168, 103, 123), (187, 158, 93, 124), (186, 160, 95, 125), (185, 162, 97, 126), (184, 164, 99, 127), (183, 166, 101, 128), (182, 170, 105, 129), (181, 172, 107, 130), (180, 174, 109, 131), (179, 176, 111, 132), (178, 156, 91, 133), (177, 178, 133, 110), (68, 155, 178, 177), (155, 1, 156, 178), (175, 179, 132, 108), (67, 154, 179, 175), (154, 21, 176, 179), (173, 180, 131, 106), (66, 153, 180, 173), (153, 19, 174, 180), (171, 181, 130, 104), (65, 152, 181, 171), (152, 17, 172, 181), (169, 182, 129, 102), (64, 151, 182, 169), (151, 15, 170, 182), (165, 183, 128, 98), (63, 150, 183, 165), (150, 11, 166, 183), (163, 184, 127, 96), (62, 149, 184, 163), (149, 9, 164, 184), (161, 185, 126, 94), (61, 148, 185, 161), (148, 7, 162, 185), (159, 186, 125, 92), (60, 147, 186, 159), (147, 5, 160, 186), (157, 187, 124, 90), (59, 146, 187, 157), (146, 3, 158, 187), (167, 188, 123, 100), (45, 145, 188, 167), (145, 13, 168, 188), (176, 189, 122, 111), (21, 144, 189, 176), (144, 68, 177, 189), (174, 190, 121, 109), (19, 143, 190, 174), (143, 67, 175, 190), (172, 191, 120, 107), (17, 142, 191, 172), (142, 66, 173, 191), (170, 192, 119, 105), (15, 141, 192, 170), (141, 65, 171, 192), (168, 193, 118, 103), (13, 140, 193, 168), (140, 64, 169, 193), (166, 194, 117, 101), (11, 139, 194, 166), (139, 45, 167, 194), (164, 195, 116, 99), (9, 138, 195, 164), (138, 63, 165, 195), (162, 196, 115, 97), (7, 137, 196, 162), (137, 62, 163, 196), (160, 197, 114, 95), (5, 136, 197, 160), (136, 61, 161, 197), (158, 198, 113, 93), (3, 135, 198, 158), (135, 60, 159, 198), (156, 199, 112, 91), (1, 134, 199, 156), (134, 59, 157, 199)])
me_cylinder_001.materials.append(mat_material_001)
me_cylinder_001.use_remesh_preserve_volume = False
me_cylinder_001.use_remesh_preserve_attributes = False
me_cylinder_001.use_mirror_vertex_groups = False
me_cylinder_001.update()
me_cylinder_002 = bpy.data.meshes.new('Cylinder.002')
me_cylinder_002.from_pydata([(6.995e-09, 1.065, -0.29), (5.317e-08, 0.7922, 2.76), (0.5982, 0.8961, -0.29), (0.4221, 0.6664, 2.76), (1.006, 0.4425, -0.29), (0.7101, 0.3291, 2.76), (1.095, -0.1516, -0.29), (0.7727, -0.1127, 2.76), (0.8362, -0.6975, -0.29), (0.59, -0.5188, 2.76), (0.3117, -1.022, -0.29), (0.2199, -0.7601, 2.76), (-0.3117, -1.022, -0.29), (-0.2199, -0.7601, 2.76), (-0.8362, -0.6975, -0.29), (-0.59, -0.5188, 2.76), (-1.095, -0.1516, -0.29), (-0.7727, -0.1127, 2.76), (-1.006, 0.4425, -0.29), (-0.7101, 0.3291, 2.76), (-0.5982, 0.8961, -0.29), (-0.4221, 0.6664, 2.76), (0.5982, 0.8961, 0.08106), (6.995e-09, 1.065, 0.08106), (1.006, 0.4425, 0.08106), (1.095, -0.1516, 0.08106), (0.8362, -0.6975, 0.08106), (0.3117, -1.022, 0.08106), (-0.3117, -1.022, 0.08106), (-0.8362, -0.6975, 0.08106), (-1.095, -0.1516, 0.08106), (-1.006, 0.4425, 0.08106), (-0.5982, 0.8961, 0.08106), (0.5592, 0.8377, 0.7633), (1.036e-08, 0.9957, 0.7633), (0.9409, 0.4136, 0.7633), (1.024, -0.1417, 0.7633), (0.7817, -0.6521, 0.7633), (0.2914, -0.9554, 0.7633), (-0.2914, -0.9554, 0.7633), (-0.7817, -0.6521, 0.7633), (-1.024, -0.1417, 0.7633), (-0.9409, 0.4136, 0.7633), (-0.5592, 0.8377, 0.7633), (-1.909e-07, -0.9554, 0.7633), (-1.619e-07, -0.7601, 2.76), (0.2465, -0.8394, 1.2), (-0.2465, -0.8394, 1.2), (-1.714e-07, -0.8394, 1.2), (0.2796, 0.9167, 0.7633), (0.75, 0.6256, 0.7633), (0.9823, 0.136, 0.7633), (0.9028, -0.3969, 0.7633), (0.5366, -0.8037, 0.7633), (-0.5366, -0.8037, 0.7633), (-0.9028, -0.3969, 0.7633), (-0.9823, 0.136, 0.7633), (-0.75, 0.6256, 0.7633), (-0.2796, 0.9167, 0.7633), (0.211, 0.7293, 2.76), (0.5661, 0.4978, 2.76), (0.7414, 0.1082, 2.76), (0.6814, -0.3158, 2.76), (0.405, -0.6394, 2.76), (-0.405, -0.6394, 2.76), (-0.6814, -0.3158, 2.76), (-0.7414, 0.1082, 2.76), (-0.5661, 0.4978, 2.76), (-0.211, 0.7293, 2.76), (4.899e-09, 0.8749, 1.2), (0.473, 0.736, 1.2), (0.7958, 0.3634, 1.2), (0.8659, -0.1245, 1.2), (0.6612, -0.5729, 1.2), (0.2549, -0.8682, 0.9818), (-0.2549, -0.8682, 0.9818), (-0.6612, -0.5729, 1.2), (-0.8659, -0.1245, 1.2), (-0.7958, 0.3634, 1.2), (-0.473, 0.736, 1.2), (0.238, -0.8106, 1.419), (-0.238, -0.8106, 1.419), (-0.2365, 0.8054, 1.2), (-0.6344, 0.5497, 1.2), (-0.8309, 0.1195, 1.2), (-0.7636, -0.3487, 1.2), (0.7636, -0.3487, 1.2), (0.8309, 0.1195, 1.2), (0.6344, 0.5497, 1.2), (0.2365, 0.8054, 1.2), (0.1806, 0.6089, 1.925), (-7.141e-09, 0.6614, 1.925), (0.4844, 0.4156, 1.925), (0.3611, 0.5564, 1.925), (0.6344, 0.09031, 1.925), (0.6076, 0.2748, 1.925), (0.583, -0.2636, 1.925), (0.6612, -0.09413, 1.925), (0.3465, -0.5339, 1.925), (0.5048, -0.4331, 1.925), (-1.47e-07, -0.6346, 1.925), (0.1882, -0.6346, 1.925), (-0.3465, -0.5339, 1.925), (-0.1882, -0.6346, 1.925), (-0.583, -0.2636, 1.925), (-0.5048, -0.4331, 1.925), (-0.6344, 0.09031, 1.925), (-0.6612, -0.09413, 1.925), (-0.4844, 0.4156, 1.925), (-0.6076, 0.2748, 1.925), (-0.1806, 0.6089, 1.925), (-0.3611, 0.5564, 1.925), (0.09029, 0.6351, 1.925), (0.4228, 0.486, 1.925), (0.621, 0.1825, 1.925), (0.6221, -0.1789, 1.925), (0.4257, -0.4835, 1.925), (0.0941, -0.6346, 1.925), (-0.2674, -0.5842, 1.925), (-0.5439, -0.3484, 1.925), (-0.6478, -0.001906, 1.925), (-0.546, 0.3452, 1.925), (-0.2709, 0.5826, 1.925), (-0.0941, -0.6346, 1.925), (0.2709, 0.5826, 1.925), (0.546, 0.3452, 1.925), (0.6478, -0.001906, 1.925), (0.5439, -0.3484, 1.925), (0.2674, -0.5842, 1.925), (-0.4257, -0.4835, 1.925), (-0.6221, -0.1789, 1.925), (-0.621, 0.1825, 1.925), (-0.4228, 0.486, 1.925), (-0.09029, 0.6351, 1.925), (0.1055, 0.7607, 2.76), (0.4941, 0.5821, 2.76), (0.7258, 0.2186, 2.76), (0.7271, -0.2142, 2.76), (0.4975, -0.5791, 2.76), (0.11, -0.7601, 2.76), (-0.3125, -0.6998, 2.76), (-0.6357, -0.4173, 2.76), (-0.7571, -0.002283, 2.76), (-0.6381, 0.4134, 2.76), (-0.3166, 0.6979, 2.76), (-0.11, -0.7601, 2.76), (0.3166, 0.6979, 2.76), (0.6381, 0.4134, 2.76), (0.7571, -0.002283, 2.76), (0.6357, -0.4173, 2.76), (0.3125, -0.6998, 2.76), (-0.4975, -0.5791, 2.76), (-0.7271, -0.2142, 2.76), (-0.7258, 0.2186, 2.76), (-0.4941, 0.5821, 2.76), (-0.1055, 0.7607, 2.76), (1.016e-08, 0.6408, 2.3), (0.1724, 0.59, 2.3), (0.3447, 0.5391, 2.3), (0.4623, 0.4027, 2.3), (0.58, 0.2662, 2.3), (0.6055, 0.08751, 2.3), (0.6311, -0.0912, 2.3), (0.5565, -0.2554, 2.3), (0.4819, -0.4197, 2.3), (0.3307, -0.5173, 2.3), (0.1796, -0.6149, 2.3), (-1.411e-07, -0.6149, 2.3), (-0.1796, -0.6149, 2.3), (-0.3307, -0.5173, 2.3), (-0.4819, -0.4197, 2.3), (-0.5565, -0.2554, 2.3), (-0.6311, -0.0912, 2.3), (-0.6055, 0.08751, 2.3), (-0.58, 0.2662, 2.3), (-0.4623, 0.4027, 2.3), (-0.3447, 0.5391, 2.3), (-0.1724, 0.59, 2.3), (-0.08618, 0.6154, 2.3), (-0.4035, 0.4709, 2.3), (-0.5927, 0.1769, 2.3), (-0.5938, -0.1733, 2.3), (-0.4063, -0.4685, 2.3), (0.2552, -0.5661, 2.3), (0.5192, -0.3375, 2.3), (0.6183, -0.001847, 2.3), (0.5211, 0.3344, 2.3), (0.2585, 0.5645, 2.3), (-0.08981, -0.6149, 2.3), (-0.2585, 0.5645, 2.3), (-0.5211, 0.3344, 2.3), (-0.6183, -0.001847, 2.3), (-0.5192, -0.3375, 2.3), (-0.2552, -0.5661, 2.3), (0.08981, -0.6149, 2.3), (0.4063, -0.4685, 2.3), (0.5938, -0.1733, 2.3), (0.5927, 0.1769, 2.3), (0.4035, 0.4709, 2.3), (0.08618, 0.6154, 2.3)], [], [(0, 23, 22, 2), (2, 22, 24, 4), (4, 24, 25, 6), (6, 25, 26, 8), (8, 26, 27, 10), (10, 27, 28, 12), (12, 28, 29, 14), (14, 29, 30, 16), (16, 30, 31, 18), (3, 146, 59, 134, 1, 155, 68, 144, 21, 154, 67, 143, 19, 153, 66, 142, 17, 152, 65, 141, 15, 151, 64, 140, 13, 145, 45, 139, 11, 150, 63, 138, 9, 149, 62, 137, 7, 148, 61, 136, 5, 147, 60, 135), (18, 31, 32, 20), (20, 32, 23, 0), (0, 2, 4, 6, 8, 10, 12, 14, 16, 18, 20), (34, 49, 33, 22, 23), (33, 50, 35, 24, 22), (35, 51, 36, 25, 24), (36, 52, 37, 26, 25), (37, 53, 38, 27, 26), (38, 44, 39, 28, 27), (39, 54, 40, 29, 28), (40, 55, 41, 30, 29), (41, 56, 42, 31, 30), (42, 57, 43, 32, 31), (43, 58, 34, 23, 32), (89, 70, 33, 49), (88, 71, 35, 50), (87, 72, 36, 51), (86, 73, 37, 52), (99, 116, 98, 128, 101, 80, 46, 74, 38, 53, 37, 73), (48, 47, 75, 39, 44), (103, 118, 102, 129, 105, 76, 40, 54, 39, 75, 47, 81), (85, 77, 41, 55), (84, 78, 42, 56), (83, 79, 43, 57), (82, 69, 34, 58), (46, 48, 44, 38, 74), (101, 117, 100, 48, 46, 80), (100, 123, 103, 81, 47, 48), (79, 82, 58, 43), (111, 122, 110, 82, 79), (110, 133, 91, 69, 82), (78, 83, 57, 42), (109, 121, 108, 83, 78), (108, 132, 111, 79, 83), (77, 84, 56, 41), (107, 120, 106, 84, 77), (106, 131, 109, 78, 84), (76, 85, 55, 40), (105, 119, 104, 85, 76), (104, 130, 107, 77, 85), (72, 86, 52, 36), (97, 115, 96, 86, 72), (96, 127, 99, 73, 86), (71, 87, 51, 35), (95, 114, 94, 87, 71), (94, 126, 97, 72, 87), (70, 88, 50, 33), (93, 113, 92, 88, 70), (92, 125, 95, 71, 88), (69, 89, 49, 34), (91, 112, 90, 89, 69), (90, 124, 93, 70, 89), (199, 157, 90, 112), (198, 159, 92, 113), (197, 161, 94, 114), (196, 163, 96, 115), (195, 165, 98, 116), (194, 167, 100, 117), (193, 169, 102, 118), (192, 171, 104, 119), (191, 173, 106, 120), (190, 175, 108, 121), (189, 177, 110, 122), (188, 168, 103, 123), (187, 158, 93, 124), (186, 160, 95, 125), (185, 162, 97, 126), (184, 164, 99, 127), (183, 166, 101, 128), (182, 170, 105, 129), (181, 172, 107, 130), (180, 174, 109, 131), (179, 176, 111, 132), (178, 156, 91, 133), (177, 178, 133, 110), (68, 155, 178, 177), (155, 1, 156, 178), (175, 179, 132, 108), (67, 154, 179, 175), (154, 21, 176, 179), (173, 180, 131, 106), (66, 153, 180, 173), (153, 19, 174, 180), (171, 181, 130, 104), (65, 152, 181, 171), (152, 17, 172, 181), (169, 182, 129, 102), (64, 151, 182, 169), (151, 15, 170, 182), (165, 183, 128, 98), (63, 150, 183, 165), (150, 11, 166, 183), (163, 184, 127, 96), (62, 149, 184, 163), (149, 9, 164, 184), (161, 185, 126, 94), (61, 148, 185, 161), (148, 7, 162, 185), (159, 186, 125, 92), (60, 147, 186, 159), (147, 5, 160, 186), (157, 187, 124, 90), (59, 146, 187, 157), (146, 3, 158, 187), (167, 188, 123, 100), (45, 145, 188, 167), (145, 13, 168, 188), (176, 189, 122, 111), (21, 144, 189, 176), (144, 68, 177, 189), (174, 190, 121, 109), (19, 143, 190, 174), (143, 67, 175, 190), (172, 191, 120, 107), (17, 142, 191, 172), (142, 66, 173, 191), (170, 192, 119, 105), (15, 141, 192, 170), (141, 65, 171, 192), (168, 193, 118, 103), (13, 140, 193, 168), (140, 64, 169, 193), (166, 194, 117, 101), (11, 139, 194, 166), (139, 45, 167, 194), (164, 195, 116, 99), (9, 138, 195, 164), (138, 63, 165, 195), (162, 196, 115, 97), (7, 137, 196, 162), (137, 62, 163, 196), (160, 197, 114, 95), (5, 136, 197, 160), (136, 61, 161, 197), (158, 198, 113, 93), (3, 135, 198, 158), (135, 60, 159, 198), (156, 199, 112, 91), (1, 134, 199, 156), (134, 59, 157, 199)])
me_cylinder_002.materials.append(mat_reactor)
me_cylinder_002.use_remesh_preserve_volume = False
me_cylinder_002.use_remesh_preserve_attributes = False
me_cylinder_002.use_mirror_vertex_groups = False
me_cylinder_002.update()
me_cube_007 = bpy.data.meshes.new('Cube.007')
me_cube_007.from_pydata([(-1.0, -2.139, -1.0), (-1.0, -2.139, 1.0), (-1.0, 1.0, -1.0), (-1.0, 1.0, 1.0), (1.0, -2.139, -1.0), (1.0, -2.139, 1.0), (1.0, 1.0, -1.0), (1.0, 1.0, 1.0), (-1.0, -0.5694, 1.0), (0.0, 1.0, 1.985), (1.0, -0.5694, 1.0), (0.0, -2.139, 1.985), (0.0, -0.5694, 1.985)], [], [(0, 1, 8, 3, 2), (2, 3, 9, 7, 6), (6, 7, 10, 5, 4), (4, 5, 11, 1, 0), (2, 6, 4, 0), (12, 8, 1, 11), (10, 12, 11, 5), (7, 9, 12, 10), (9, 3, 8, 12)])
me_cube_007.use_remesh_preserve_volume = False
me_cube_007.use_remesh_preserve_attributes = False
me_cube_007.use_mirror_vertex_groups = False
me_cube_007.update()
me_cube_006 = bpy.data.meshes.new('Cube.006')
me_cube_006.from_pydata([(-1.0, -2.139, -1.0), (-1.0, -2.139, 1.0), (-1.0, 1.0, -1.0), (-1.0, 1.0, 1.0), (1.0, -2.139, -1.0), (1.0, -2.139, 1.0), (1.0, 1.0, -1.0), (1.0, 1.0, 1.0), (-1.0, -0.5694, 1.0), (0.0, 1.0, 1.985), (1.0, -0.5694, 1.0), (0.0, -2.139, 1.985), (0.0, -0.5694, 1.985)], [], [(0, 1, 8, 3, 2), (2, 3, 9, 7, 6), (6, 7, 10, 5, 4), (4, 5, 11, 1, 0), (2, 6, 4, 0), (12, 8, 1, 11), (10, 12, 11, 5), (7, 9, 12, 10), (9, 3, 8, 12)])
me_cube_006.use_remesh_preserve_volume = False
me_cube_006.use_remesh_preserve_attributes = False
me_cube_006.use_mirror_vertex_groups = False
me_cube_006.update()
me_cube_000 = bpy.data.meshes.new('Cube.000')
me_cube_000.from_pydata([(-1.0, -2.139, -1.0), (-1.0, -2.139, 1.0), (-1.0, 1.0, -1.0), (-1.0, 1.0, 1.0), (1.0, -2.139, -1.0), (1.0, -2.139, 1.0), (1.0, 1.0, -1.0), (1.0, 1.0, 1.0), (-1.0, -0.5694, 1.0), (0.0, 1.0, 1.985), (1.0, -0.5694, 1.0), (0.0, -2.139, 1.985), (0.0, -0.5694, 1.985)], [], [(0, 1, 8, 3, 2), (2, 3, 9, 7, 6), (6, 7, 10, 5, 4), (4, 5, 11, 1, 0), (2, 6, 4, 0), (12, 8, 1, 11), (10, 12, 11, 5), (7, 9, 12, 10), (9, 3, 8, 12)])
me_cube_000.use_remesh_preserve_volume = False
me_cube_000.use_remesh_preserve_attributes = False
me_cube_000.use_mirror_vertex_groups = False
me_cube_000.update()
me_cylinder_003 = bpy.data.meshes.new('Cylinder.003')
me_cylinder_003.from_pydata([(0.0, 1.0, -1.0), (0.0, 1.0, 1.0), (0.5406, 0.8413, -1.0), (0.5406, 0.8413, 1.0), (0.9096, 0.4154, -1.0), (0.9096, 0.4154, 1.0), (0.9898, -0.1423, -1.0), (0.9898, -0.1423, 1.0), (0.7557, -0.6549, -1.0), (0.7557, -0.6549, 1.0), (0.2817, -0.9595, -1.0), (0.2817, -0.9595, 1.0), (-0.2817, -0.9595, -1.0), (-0.2817, -0.9595, 1.0), (-0.7557, -0.6549, -1.0), (-0.7557, -0.6549, 1.0), (-0.9898, -0.1423, -1.0), (-0.9898, -0.1423, 1.0), (-0.9096, 0.4154, -1.0), (-0.9096, 0.4154, 1.0), (-0.5406, 0.8413, -1.0), (-0.5406, 0.8413, 1.0)], [], [(0, 1, 3, 2), (2, 3, 5, 4), (4, 5, 7, 6), (6, 7, 9, 8), (8, 9, 11, 10), (10, 11, 13, 12), (12, 13, 15, 14), (14, 15, 17, 16), (16, 17, 19, 18), (3, 1, 21, 19, 17, 15, 13, 11, 9, 7, 5), (18, 19, 21, 20), (20, 21, 1, 0), (0, 2, 4, 6, 8, 10, 12, 14, 16, 18, 20)])
me_cylinder_003.materials.append(mat_material_002)
me_cylinder_003.use_remesh_preserve_volume = False
me_cylinder_003.use_remesh_preserve_attributes = False
me_cylinder_003.use_mirror_vertex_groups = False
me_cylinder_003.update()
me_cylinder_004 = bpy.data.meshes.new('Cylinder.004')
me_cylinder_004.from_pydata([(0.0, 1.0, -1.0), (0.0, 1.0, 1.0), (0.5406, 0.8413, -1.0), (0.5406, 0.8413, 1.0), (0.9096, 0.4154, -1.0), (0.9096, 0.4154, 1.0), (0.9898, -0.1423, -1.0), (0.9898, -0.1423, 1.0), (0.7557, -0.6549, -1.0), (0.7557, -0.6549, 1.0), (0.2817, -0.9595, -1.0), (0.2817, -0.9595, 1.0), (-0.2817, -0.9595, -1.0), (-0.2817, -0.9595, 1.0), (-0.7557, -0.6549, -1.0), (-0.7557, -0.6549, 1.0), (-0.9898, -0.1423, -1.0), (-0.9898, -0.1423, 1.0), (-0.9096, 0.4154, -1.0), (-0.9096, 0.4154, 1.0), (-0.5406, 0.8413, -1.0), (-0.5406, 0.8413, 1.0)], [], [(0, 1, 3, 2), (2, 3, 5, 4), (4, 5, 7, 6), (6, 7, 9, 8), (8, 9, 11, 10), (10, 11, 13, 12), (12, 13, 15, 14), (14, 15, 17, 16), (16, 17, 19, 18), (3, 1, 21, 19, 17, 15, 13, 11, 9, 7, 5), (18, 19, 21, 20), (20, 21, 1, 0), (0, 2, 4, 6, 8, 10, 12, 14, 16, 18, 20)])
me_cylinder_004.materials.append(mat_material_002)
me_cylinder_004.use_remesh_preserve_volume = False
me_cylinder_004.use_remesh_preserve_attributes = False
me_cylinder_004.use_mirror_vertex_groups = False
me_cylinder_004.update()
me_cylinder_005 = bpy.data.meshes.new('Cylinder.005')
me_cylinder_005.from_pydata([(0.0, 1.0, -1.0), (0.0, 1.0, 1.0), (0.5406, 0.8413, -1.0), (0.5406, 0.8413, 1.0), (0.9096, 0.4154, -1.0), (0.9096, 0.4154, 1.0), (0.9898, -0.1423, -1.0), (0.9898, -0.1423, 1.0), (0.7557, -0.6549, -1.0), (0.7557, -0.6549, 1.0), (0.2817, -0.9595, -1.0), (0.2817, -0.9595, 1.0), (-0.2817, -0.9595, -1.0), (-0.2817, -0.9595, 1.0), (-0.7557, -0.6549, -1.0), (-0.7557, -0.6549, 1.0), (-0.9898, -0.1423, -1.0), (-0.9898, -0.1423, 1.0), (-0.9096, 0.4154, -1.0), (-0.9096, 0.4154, 1.0), (-0.5406, 0.8413, -1.0), (-0.5406, 0.8413, 1.0)], [], [(0, 1, 3, 2), (2, 3, 5, 4), (4, 5, 7, 6), (6, 7, 9, 8), (8, 9, 11, 10), (10, 11, 13, 12), (12, 13, 15, 14), (14, 15, 17, 16), (16, 17, 19, 18), (3, 1, 21, 19, 17, 15, 13, 11, 9, 7, 5), (18, 19, 21, 20), (20, 21, 1, 0), (0, 2, 4, 6, 8, 10, 12, 14, 16, 18, 20)])
me_cylinder_005.materials.append(mat_material_002)
me_cylinder_005.use_remesh_preserve_volume = False
me_cylinder_005.use_remesh_preserve_attributes = False
me_cylinder_005.use_mirror_vertex_groups = False
me_cylinder_005.update()
me_cube_008 = bpy.data.meshes.new('Cube.008')
me_cube_008.from_pydata([(-1.0, -1.0, -1.0), (-1.0, -1.0, 1.0), (-1.0, 1.0, -1.0), (-1.0, 1.0, 1.0), (1.0, -1.0, -1.0), (1.0, -1.0, 1.0), (1.0, 1.0, -1.0), (1.0, 1.0, 1.0)], [], [(0, 1, 3, 2), (2, 3, 7, 6), (6, 7, 5, 4), (4, 5, 1, 0), (2, 6, 4, 0), (7, 3, 1, 5)])
me_cube_008.polygons.foreach_set('material_index', [0, 0, 1, 0, 0, 0])
me_cube_008.materials.append(mat_material_002)
me_cube_008.materials.append(mat_material_006)
me_cube_008.use_remesh_preserve_volume = False
me_cube_008.use_remesh_preserve_attributes = False
me_cube_008.use_mirror_vertex_groups = False
me_cube_008.update()
me_cube_011 = bpy.data.meshes.new('Cube.011')
me_cube_011.from_pydata([(-1.208, 0.6611, -7.408), (-1.0, 0.6611, 1.0), (-1.208, 1.0, -7.408), (-1.0, 1.0, 1.0), (-0.9254, 0.6611, -7.431), (0.3605, 0.6611, 1.0), (-0.9254, 1.0, -7.431), (0.3605, 1.0, 1.0)], [], [(0, 1, 3, 2), (2, 3, 7, 6), (6, 7, 5, 4), (4, 5, 1, 0), (2, 6, 4, 0), (7, 3, 1, 5)])
me_cube_011.materials.append(mat_material)
me_cube_011.use_remesh_preserve_volume = False
me_cube_011.use_remesh_preserve_attributes = False
me_cube_011.use_mirror_vertex_groups = False
me_cube_011.update()
me_cube_010 = bpy.data.meshes.new('Cube.010')
me_cube_010.from_pydata([(-0.542, 0.6611, -7.692), (-1.0, 0.6611, 1.0), (-0.542, 1.0, -7.692), (-1.0, 1.0, 1.0), (-0.2598, 0.6611, -7.715), (0.3605, 0.6611, 1.0), (-0.2598, 1.0, -7.715), (0.3605, 1.0, 1.0)], [], [(0, 1, 3, 2), (2, 3, 7, 6), (6, 7, 5, 4), (4, 5, 1, 0), (2, 6, 4, 0), (7, 3, 1, 5)])
me_cube_010.materials.append(mat_material)
me_cube_010.use_remesh_preserve_volume = False
me_cube_010.use_remesh_preserve_attributes = False
me_cube_010.use_mirror_vertex_groups = False
me_cube_010.update()
me_cube_009 = bpy.data.meshes.new('Cube.009')
me_cube_009.from_pydata([(-0.5729, 0.6611, -6.518), (-1.0, 0.6611, 1.0), (-0.5729, 1.0, -6.518), (-1.0, 1.0, 1.0), (-0.2908, 0.6611, -6.541), (0.3605, 0.6611, 1.0), (-0.2908, 1.0, -6.541), (0.3605, 1.0, 1.0)], [], [(0, 1, 3, 2), (2, 3, 7, 6), (6, 7, 5, 4), (4, 5, 1, 0), (2, 6, 4, 0), (7, 3, 1, 5)])
me_cube_009.materials.append(mat_material)
me_cube_009.use_remesh_preserve_volume = False
me_cube_009.use_remesh_preserve_attributes = False
me_cube_009.use_mirror_vertex_groups = False
me_cube_009.update()
me_cylinder_000 = bpy.data.meshes.new('Cylinder.000')
me_cylinder_000.from_pydata([(0.0, 1.0, -5.022), (-1.583e-08, 0.4247, 12.02), (0.7818, 0.6235, -5.022), (0.3257, 0.2648, 12.02), (0.9749, -0.2225, -5.022), (0.4061, -0.09451, 12.02), (0.4339, -0.901, -5.022), (0.1807, -0.3827, 12.02), (-0.4339, -0.901, -5.022), (-0.1807, -0.3827, 12.02), (-0.9749, -0.2225, -5.022), (-0.4061, -0.09451, 12.02), (-0.7818, 0.6235, -5.022), (-0.3257, 0.2648, 12.02), (-0.6795, -1.0, 11.21), (-0.6795, -1.0, 12.07), (-0.6795, 1.358, 11.21), (-0.6795, 1.358, 12.07), (0.6894, -1.0, 11.21), (0.6894, -1.0, 12.07), (0.6894, 1.358, 11.21), (0.6894, 1.358, 12.07)], [], [(0, 1, 3, 2), (2, 3, 5, 4), (4, 5, 7, 6), (6, 7, 9, 8), (8, 9, 11, 10), (3, 1, 13, 11, 9, 7, 5), (10, 11, 13, 12), (12, 13, 1, 0), (0, 2, 4, 6, 8, 10, 12), (14, 15, 17, 16), (16, 17, 21, 20), (20, 21, 19, 18), (18, 19, 15, 14), (16, 20, 18, 14), (21, 17, 15, 19)])
me_cylinder_000.materials.append(mat_material)
me_cylinder_000.use_remesh_preserve_volume = False
me_cylinder_000.use_remesh_preserve_attributes = False
me_cylinder_000.use_mirror_vertex_groups = False
me_cylinder_000.update()
me_icosphere_002 = bpy.data.meshes.new('Icosphere.002')
me_icosphere_002.from_pydata([(-0.4397, -0.2151, -2.34), (0.6362, -0.7976, -1.697), (-0.7817, -1.29, -1.298), (-1.326, -0.1401, -1.032), (-0.9281, 1.127, -1.066), (0.6454, 0.9343, -1.725), (0.4777, -0.9393, 0.2491), (-1.058, -0.5488, 0.3464), (-0.959, 0.4012, 0.8081), (0.2403, 0.7795, 0.5532), (0.6426, 0.1069, 1.211), (0.03854, 0.0, 1.848), (-0.8134, -1.076, -1.77), (-0.6777, -0.8074, -1.998), (-0.4937, -0.4952, -2.09), (-0.1019, -0.204, -2.348), (0.1136, -0.3234, -2.464), (0.2816, -0.4748, -2.23), (0.5493, -1.163, -1.515), (0.1108, -1.26, -1.578), (-0.4412, -1.286, -1.534), (0.5738, 0.5418, -2.196), (0.5033, 0.03069, -2.392), (0.4809, -0.2921, -2.221), (-0.1489, 0.09902, -2.471), (0.1363, 0.4052, -2.498), (0.4923, 0.7841, -1.966), (-1.255, -0.2958, -1.468), (-0.9892, -0.3649, -1.916), (-0.7124, -0.3468, -2.211), (-0.9572, -1.123, -1.276), (-1.052, -0.8482, -1.044), (-1.193, -0.5356, -0.9804), (-1.083, 0.6926, -1.823), (-0.9095, 0.2114, -2.442), (-0.5734, -0.05069, -2.396), (-1.436, 0.2169, -1.24), (-1.364, 0.5777, -1.234), (-1.175, 0.8975, -1.148), (-0.4472, 1.163, -1.332), (0.2723, 1.183, -1.639), (0.4776, 1.117, -1.725), (1.182, -0.243, -0.1501), (1.247, -0.6927, -0.6978), (1.095, -0.7774, -1.177), (0.9751, 0.7307, -1.517), (1.28, 0.3174, -0.4826), (0.6813, 0.2528, 1.116), (0.3528, -1.12, -0.2351), (0.009227, -1.236, -0.5301), (-0.4872, -1.31, -0.8244), (0.7741, -1.124, -0.8774), (0.8135, -1.19, -0.4825), (0.6652, -0.9213, 0.2186), (-1.204, -0.4765, 0.2163), (-1.319, -0.4063, -0.1021), (-1.33, -0.2985, -0.5865), (-0.7672, -1.183, -0.7131), (-1.006, -1.047, -0.3522), (-1.08, -0.7771, 0.01856), (-1.029, 0.5526, 0.5027), (-1.083, 0.9393, -0.1995), (-1.097, 1.163, -0.6972), (-1.431, 0.1675, -0.6599), (-1.461, 0.2643, 0.2092), (-1.187, 0.2951, 0.8215), (0.5071, 0.8575, 0.1641), (0.9118, 0.9496, -0.5784), (0.6694, 1.1, -1.483), (-0.7451, 1.287, -0.8088), (-0.09106, 1.191, -0.404), (0.1305, 0.8875, 0.3782), (1.166, 0.1189, 0.7294), (1.012, -0.3485, 0.4851), (0.6748, -0.7237, 0.6071), (-0.3357, -1.289, 0.5984), (-0.6978, -0.8935, 0.5269), (-0.8814, -0.7207, 0.3902), (-1.136, -0.2286, 0.6436), (-1.224, 0.1547, 0.8712), (-1.105, 0.2427, 0.8214), (-0.5448, 0.9439, 0.5826), (-0.07795, 1.174, 0.718), (0.03473, 0.8185, 0.7524), (0.4606, 0.7064, 0.5279), (0.5351, 0.5071, 1.024), (0.5872, 0.2407, 1.296), (0.1265, -0.2389, 2.045), (0.1936, -0.5016, 1.382), (0.4136, -0.7917, 0.3561), (0.5663, 0.124, 1.192), (0.3806, 0.1233, 1.225), (0.2708, -0.0001638, 1.407), (-0.1628, -0.1476, 1.855), (-0.4868, -0.3135, 0.9325), (-0.8527, -0.453, 0.5782), (-0.211, 0.1419, 1.571), (-0.4422, 0.3022, 1.419), (-0.777, 0.4579, 0.7654), (0.07496, 0.2373, 1.102), (0.1538, 0.5016, 0.8203), (0.2085, 0.6654, 0.7402), (0.2869, 0.3296, 1.071), (0.4535, 0.3536, 1.246), (0.4425, 0.5528, 0.7188), (-0.1509, 0.4199, 1.319), (0.005801, 0.8219, 0.7448), (-0.3119, 0.7629, 0.8944), (-0.4612, -0.004562, 1.316), (-0.8502, 0.1714, 0.8671), (-0.889, -0.1501, 0.7523), (-0.09964, -0.4253, 1.743), (-0.6044, -0.6412, 0.54), (-0.5219, -0.9668, 0.5578), (0.3855, -0.2594, 1.249), (0.7043, -0.4568, 0.5664), (0.7147, -0.06199, 0.9518), (0.6365, 0.4618, 1.017), (1.254, 0.672, -0.5545), (0.6964, 0.7465, 0.2242), (0.003004, 1.165, 0.5131), (-0.7062, 1.171, -0.3336), (-0.5269, 1.008, 0.2302), (-1.37, 0.2607, 0.8174), (-1.474, -0.02254, -0.1208), (-1.359, -0.02545, 0.5822), (-0.8288, -0.9305, 0.1463), (-0.6297, -1.208, -0.4634), (-0.4137, -1.163, -0.0159), (0.9244, -0.678, 0.2951), (0.9775, -1.036, -0.5675), (1.105, -0.6782, -0.2152), (0.5461, 0.9789, -0.2613), (0.4794, 1.265, -1.446), (-0.004817, 1.203, -1.06), (-1.305, 0.492, 0.1583), (-1.238, 0.8933, -0.6392), (-1.399, 0.5334, -0.6698), (-1.176, -0.7774, -0.2177), (-1.154, -0.6831, -0.5504), (-0.9756, -0.9734, -0.6309), (0.5484, -1.219, -0.4938), (-0.04413, -1.315, -0.8904), (0.4729, -1.288, -0.8342), (1.366, -0.1866, -0.72), (1.23, -0.2303, -1.591), (1.203, 0.2164, -1.715), (0.2776, 0.9379, -1.902), (-0.3909, 0.3014, -2.456), (-0.5599, 0.7151, -2.201), (-1.24, 0.3883, -1.864), (-0.8955, -0.05748, -2.23), (-1.335, 0.09411, -1.716), (-1.083, -0.6559, -1.556), (-0.7988, -0.5848, -1.989), (-0.9431, -0.845, -1.766), (0.32, 0.2077, -2.653), (0.3229, -0.1405, -2.606), (0.1129, 0.02208, -2.721), (-0.4288, -1.057, -1.862), (-0.2777, -0.6978, -2.018), (0.1233, -0.936, -1.938)], [], [(0, 15, 14), (1, 17, 23), (0, 14, 29), (0, 29, 35), (0, 35, 24), (1, 23, 44), (2, 20, 50), (3, 32, 56), (4, 38, 62), (5, 41, 68), (1, 44, 51), (2, 50, 57), (3, 56, 63), (4, 62, 69), (5, 68, 45), (6, 74, 89), (7, 77, 95), (8, 80, 98), (9, 83, 101), (10, 86, 90), (92, 99, 11), (91, 102, 92), (90, 103, 91), (92, 102, 99), (102, 100, 99), (91, 103, 102), (103, 104, 102), (102, 104, 100), (104, 101, 100), (90, 86, 103), (86, 85, 103), (103, 85, 104), (85, 84, 104), (104, 84, 101), (84, 9, 101), (99, 96, 11), (100, 105, 99), (101, 106, 100), (99, 105, 96), (105, 97, 96), (100, 106, 105), (106, 107, 105), (105, 107, 97), (107, 98, 97), (101, 83, 106), (83, 82, 106), (106, 82, 107), (82, 81, 107), (107, 81, 98), (81, 8, 98), (96, 93, 11), (97, 108, 96), (98, 109, 97), (96, 108, 93), (108, 94, 93), (97, 109, 108), (109, 110, 108), (108, 110, 94), (110, 95, 94), (98, 80, 109), (80, 79, 109), (109, 79, 110), (79, 78, 110), (110, 78, 95), (78, 7, 95), (93, 87, 11), (94, 111, 93), (95, 112, 94), (93, 111, 87), (111, 88, 87), (94, 112, 111), (112, 113, 111), (111, 113, 88), (113, 89, 88), (95, 77, 112), (77, 76, 112), (112, 76, 113), (76, 75, 113), (113, 75, 89), (75, 6, 89), (87, 92, 11), (88, 114, 87), (89, 115, 88), (87, 114, 92), (114, 91, 92), (88, 115, 114), (115, 116, 114), (114, 116, 91), (116, 90, 91), (89, 74, 115), (74, 73, 115), (115, 73, 116), (73, 72, 116), (116, 72, 90), (72, 10, 90), (47, 86, 10), (46, 117, 47), (45, 118, 46), (47, 117, 86), (117, 85, 86), (46, 118, 117), (118, 119, 117), (117, 119, 85), (119, 84, 85), (45, 68, 118), (68, 67, 118), (118, 67, 119), (67, 66, 119), (119, 66, 84), (66, 9, 84), (71, 83, 9), (70, 120, 71), (69, 121, 70), (71, 120, 83), (120, 82, 83), (70, 121, 120), (121, 122, 120), (120, 122, 82), (122, 81, 82), (69, 62, 121), (62, 61, 121), (121, 61, 122), (61, 60, 122), (122, 60, 81), (60, 8, 81), (65, 80, 8), (64, 123, 65), (63, 124, 64), (65, 123, 80), (123, 79, 80), (64, 124, 123), (124, 125, 123), (123, 125, 79), (125, 78, 79), (63, 56, 124), (56, 55, 124), (124, 55, 125), (55, 54, 125), (125, 54, 78), (54, 7, 78), (59, 77, 7), (58, 126, 59), (57, 127, 58), (59, 126, 77), (126, 76, 77), (58, 127, 126), (127, 128, 126), (126, 128, 76), (128, 75, 76), (57, 50, 127), (50, 49, 127), (127, 49, 128), (49, 48, 128), (128, 48, 75), (48, 6, 75), (53, 74, 6), (52, 129, 53), (51, 130, 52), (53, 129, 74), (129, 73, 74), (52, 130, 129), (130, 131, 129), (129, 131, 73), (131, 72, 73), (51, 44, 130), (44, 43, 130), (130, 43, 131), (43, 42, 131), (131, 42, 72), (42, 10, 72), (66, 71, 9), (67, 132, 66), (68, 133, 67), (66, 132, 71), (132, 70, 71), (67, 133, 132), (133, 134, 132), (132, 134, 70), (134, 69, 70), (68, 41, 133), (41, 40, 133), (133, 40, 134), (40, 39, 134), (134, 39, 69), (39, 4, 69), (60, 65, 8), (61, 135, 60), (62, 136, 61), (60, 135, 65), (135, 64, 65), (61, 136, 135), (136, 137, 135), (135, 137, 64), (137, 63, 64), (62, 38, 136), (38, 37, 136), (136, 37, 137), (37, 36, 137), (137, 36, 63), (36, 3, 63), (54, 59, 7), (55, 138, 54), (56, 139, 55), (54, 138, 59), (138, 58, 59), (55, 139, 138), (139, 140, 138), (138, 140, 58), (140, 57, 58), (56, 32, 139), (32, 31, 139), (139, 31, 140), (31, 30, 140), (140, 30, 57), (30, 2, 57), (48, 53, 6), (49, 141, 48), (50, 142, 49), (48, 141, 53), (141, 52, 53), (49, 142, 141), (142, 143, 141), (141, 143, 52), (143, 51, 52), (50, 20, 142), (20, 19, 142), (142, 19, 143), (19, 18, 143), (143, 18, 51), (18, 1, 51), (42, 47, 10), (43, 144, 42), (44, 145, 43), (42, 144, 47), (144, 46, 47), (43, 145, 144), (145, 146, 144), (144, 146, 46), (146, 45, 46), (44, 23, 145), (23, 22, 145), (145, 22, 146), (22, 21, 146), (146, 21, 45), (21, 5, 45), (26, 41, 5), (25, 147, 26), (24, 148, 25), (26, 147, 41), (147, 40, 41), (25, 148, 147), (148, 149, 147), (147, 149, 40), (149, 39, 40), (24, 35, 148), (35, 34, 148), (148, 34, 149), (34, 33, 149), (149, 33, 39), (33, 4, 39), (33, 38, 4), (34, 150, 33), (35, 151, 34), (33, 150, 38), (150, 37, 38), (34, 151, 150), (151, 152, 150), (150, 152, 37), (152, 36, 37), (35, 29, 151), (29, 28, 151), (151, 28, 152), (28, 27, 152), (152, 27, 36), (27, 3, 36), (27, 32, 3), (28, 153, 27), (29, 154, 28), (27, 153, 32), (153, 31, 32), (28, 154, 153), (154, 155, 153), (153, 155, 31), (155, 30, 31), (29, 14, 154), (14, 13, 154), (154, 13, 155), (13, 12, 155), (155, 12, 30), (12, 2, 30), (21, 26, 5), (22, 156, 21), (23, 157, 22), (21, 156, 26), (156, 25, 26), (22, 157, 156), (157, 158, 156), (156, 158, 25), (158, 24, 25), (23, 17, 157), (17, 16, 157), (157, 16, 158), (16, 15, 158), (158, 15, 24), (15, 0, 24), (12, 20, 2), (13, 159, 12), (14, 160, 13), (12, 159, 20), (159, 19, 20), (13, 160, 159), (160, 161, 159), (159, 161, 19), (161, 18, 19), (14, 15, 160), (15, 16, 160), (160, 16, 161), (16, 17, 161), (161, 17, 18), (17, 1, 18)])
me_icosphere_002.use_remesh_preserve_volume = False
me_icosphere_002.use_remesh_preserve_attributes = False
me_icosphere_002.use_mirror_vertex_groups = False
me_icosphere_002.update()

# ---- objects
ob_s_panel2 = bpy.data.objects.new('s-panel2', me_cube)
ob_tornado = bpy.data.objects.new('tornado', me_cone_003)
ob_floodhouse1 = bpy.data.objects.new('floodhouse1', me_cube_003)
ob_water = bpy.data.objects.new('water', me_cube_001)
ob_pinetree3 = bpy.data.objects.new('pinetree3', me_cone)
ob_tree2 = bpy.data.objects.new('tree2', me_icosphere)
ob_island = bpy.data.objects.new('island', me_cubeziercurve_001)
ob_lamp = bpy.data.objects.new('Lamp', light_lamp)
ob_camera = bpy.data.objects.new('Camera', cam_camera)
ob_tree1 = bpy.data.objects.new('tree1', me_icosphere_001)
ob_pinetree2 = bpy.data.objects.new('pinetree2', me_cone_001)
ob_pinetree1 = bpy.data.objects.new('pinetree1', me_cone_002)
ob_floodhouse2 = bpy.data.objects.new('floodhouse2', me_cube_004)
ob_floodhouse3 = bpy.data.objects.new('floodhouse3', me_cube_005)
ob_reactor1 = bpy.data.objects.new('reactor1', me_cylinder_001)
ob_reactor2 = bpy.data.objects.new('reactor2', me_cylinder_002)
ob_floodhouse1_001 = bpy.data.objects.new('floodhouse1.001', me_cube_007)
ob_floodhouse2_001 = bpy.data.objects.new('floodhouse2.001', me_cube_006)
ob_floodhouse3_001 = bpy.data.objects.new('floodhouse3.001', me_cube_000)
ob_smokestack1 = bpy.data.objects.new('smokeStack1', me_cylinder_003)
ob_smokestack2 = bpy.data.objects.new('smokeStack2', me_cylinder_004)
ob_smokestack3 = bpy.data.objects.new('smokeStack3', me_cylinder_005)
ob_s_panel1 = bpy.data.objects.new('s-panel1', me_cube_008)
ob_blade1 = bpy.data.objects.new('blade1', me_cube_011)
ob_blade2 = bpy.data.objects.new('blade2', me_cube_010)
ob_blade3 = bpy.data.objects.new('blade3', me_cube_009)
ob_turbinebase = bpy.data.objects.new('turbinebase', me_cylinder_000)
ob_icosphere = bpy.data.objects.new('Icosphere', me_icosphere_002)

# ---- transforms, parenting, visibility, modifiers, constraints
ob_s_panel2.location = (3.731, -3.585, 3.372)
ob_s_panel2.rotation_euler = (0.002004, -1.064, 1.86)
ob_s_panel2.scale = (0.02856, 0.6899, 0.4118)
ob_s_panel2.lineart.crease_threshold = 0.0
ob_tornado.location = (14.19, 8.739, 4.507)
ob_tornado.rotation_euler = (-0.0, 3.154, 0.0)
ob_tornado.scale = (1.0, 1.0, 1.865)
ob_tornado.lineart.crease_threshold = 0.0
ob_floodhouse1.location = (-18.08, 7.408, 1.939)
ob_floodhouse1.rotation_euler = (0.01808, -0.002873, 0.1576)
ob_floodhouse1.scale = (0.2502, 0.2502, 0.2502)
ob_floodhouse1.lineart.crease_threshold = 0.0
ob_water.location = (-4.374, -2.28, -1.708)
ob_water.scale = (38.78, 24.55, 1.0)
ob_water.lineart.crease_threshold = 0.0
ob_pinetree3.location = (0.1464, 14.05, 4.986)
ob_pinetree3.rotation_euler = (0.0, -0.0, 0.544)
ob_pinetree3.scale = (0.676, 0.6698, 1.495)
ob_pinetree3.lineart.crease_threshold = 0.0
ob_tree2.location = (-0.02676, 12.25, 4.029)
ob_tree2.rotation_euler = (0.6301, 0.1682, 0.08147)
ob_tree2.scale = (0.6675, 0.6675, 0.6675)
ob_tree2.lineart.crease_threshold = 0.0
ob_island.location = (0.0, 18.19, 0.0)
ob_island.lineart.crease_threshold = 0.0
ob_lamp.location = (4.076, 1.005, 16.76)
ob_lamp.rotation_euler = (0.6503, 0.05522, 1.866)
ob_lamp.scale = (1.282, 1.282, 1.282)
ob_lamp.lock_rotations_4d = False
ob_lamp.empty_display_type = 'ARROWS'
ob_lamp.color = (0.0, 0.0, 0.0, 0.0)
ob_lamp.lineart.crease_threshold = 0.0
ob_camera.location = (20.64, -60.66, 34.46)
ob_camera.rotation_euler = (1.109, -0.0, 0.3193)
ob_camera.lock_rotations_4d = False
ob_camera.empty_display_type = 'ARROWS'
ob_camera.color = (0.0, 0.0, 0.0, 0.0)
ob_camera.display_type = 'WIRE'
ob_camera.lineart.crease_threshold = 0.0
ob_tree1.location = (1.466, 12.96, 3.996)
ob_tree1.rotation_euler = (0.6301, 0.1682, 0.08147)
ob_tree1.scale = (0.6284, 0.6284, 0.6284)
ob_tree1.lineart.crease_threshold = 0.0
ob_pinetree2.location = (2.503, 11.56, 4.572)
ob_pinetree2.rotation_euler = (0.0, -0.0, 0.544)
ob_pinetree2.scale = (0.5114, 0.5067, 1.131)
ob_pinetree2.lineart.crease_threshold = 0.0
ob_pinetree1.location = (2.503, 14.33, 4.572)
ob_pinetree1.rotation_euler = (0.0, -0.0, 0.544)
ob_pinetree1.scale = (0.5114, 0.5067, 1.131)
ob_pinetree1.lineart.crease_threshold = 0.0
ob_floodhouse2.location = (-17.94, 5.373, 1.71)
ob_floodhouse2.rotation_euler = (0.0, -0.0, 0.1576)
ob_floodhouse2.scale = (0.2502, 0.2502, 0.2502)
ob_floodhouse2.lineart.crease_threshold = 0.0
ob_floodhouse3.location = (-18.28, 2.696, 1.856)
ob_floodhouse3.rotation_euler = (-0.07196, 0.01143, 0.1572)
ob_floodhouse3.scale = (0.2502, 0.2502, 0.2502)
ob_floodhouse3.lineart.crease_threshold = 0.0
ob_reactor1.location = (19.81, 1.661, 3.291)
ob_reactor1.rotation_euler = (0.0, -0.0, 3.403)
ob_reactor1.scale = (0.5143, 0.5188, 0.5968)
ob_reactor1.lineart.crease_threshold = 0.0
ob_reactor2.location = (18.94, 0.8298, 3.291)
ob_reactor2.rotation_euler = (0.0, -0.0, 0.9577)
ob_reactor2.scale = (0.5143, 0.5188, 0.5968)
ob_reactor2.lineart.crease_threshold = 0.0
ob_floodhouse1_001.location = (18.07, 9.087, 3.4)
ob_floodhouse1_001.rotation_euler = (0.0, -0.0, 0.1576)
ob_floodhouse1_001.scale = (0.2502, 0.2502, 0.2502)
ob_floodhouse1_001.lineart.crease_threshold = 0.0
ob_floodhouse2_001.location = (18.87, 7.445, 3.4)
ob_floodhouse2_001.rotation_euler = (0.0, -0.0, 0.1576)
ob_floodhouse2_001.scale = (0.2502, 0.2502, 0.2502)
ob_floodhouse2_001.lineart.crease_threshold = 0.0
ob_floodhouse3_001.location = (16.59, 7.61, 3.4)
ob_floodhouse3_001.rotation_euler = (0.0, -0.0, 0.1576)
ob_floodhouse3_001.scale = (0.2502, 0.2502, 0.2502)
ob_floodhouse3_001.lineart.crease_threshold = 0.0
ob_smokestack1.location = (18.12, -0.185, 3.837)
ob_smokestack1.rotation_euler = (0.0, -0.0, -1.403)
ob_smokestack1.scale = (0.1769, 0.1655, 2.113)
ob_smokestack1.lineart.crease_threshold = 0.0
ob_smokestack2.location = (17.66, -0.7147, 3.837)
ob_smokestack2.rotation_euler = (0.0, -0.0, -1.403)
ob_smokestack2.scale = (0.1769, 0.1655, 2.113)
ob_smokestack2.lineart.crease_threshold = 0.0
ob_smokestack3.location = (17.22, 0.1597, 3.837)
ob_smokestack3.rotation_euler = (0.0, -0.0, -1.403)
ob_smokestack3.scale = (0.1769, 0.1655, 2.113)
ob_smokestack3.lineart.crease_threshold = 0.0
ob_s_panel1.location = (3.513, -4.657, 3.377)
ob_s_panel1.rotation_euler = (0.002004, -1.064, 1.86)
ob_s_panel1.scale = (0.02856, 0.6899, 0.4118)
ob_s_panel1.lineart.crease_threshold = 0.0
ob_blade1.location = (1.228, -4.81, 6.044)
ob_blade1.rotation_euler = (0.0, 0.1992, -3.595)
ob_blade1.scale = (0.1852, 0.1852, 0.1852)
ob_blade1.hide_render = True
ob_blade1.lineart.crease_threshold = 0.0
ob_blade2.location = (1.068, -4.733, 6.283)
ob_blade2.rotation_euler = (0.0, -1.637, -3.595)
ob_blade2.scale = (0.1852, 0.1852, 0.1852)
ob_blade2.hide_render = True
ob_blade2.lineart.crease_threshold = 0.0
ob_blade3.location = (1.405, -4.897, 6.283)
ob_blade3.rotation_euler = (0.0, -3.911, -3.595)
ob_blade3.scale = (0.1852, 0.1852, 0.1852)
ob_blade3.hide_render = True
ob_blade3.lineart.crease_threshold = 0.0
ob_turbinebase.location = (1.089, -5.154, 4.072)
ob_turbinebase.rotation_euler = (0.0, -0.0, -3.595)
ob_turbinebase.scale = (0.1852, 0.1852, 0.1852)
ob_turbinebase.show_instancer_for_render = False
ob_turbinebase.instance_type = 'FACES'
ob_turbinebase.lineart.crease_threshold = 0.0
ob_icosphere.location = (-26.06, 5.803, 0.5915)
ob_icosphere.scale = (1.237, 1.387, 1.368)
ob_icosphere.lineart.crease_threshold = 0.0
_m = ob_icosphere.modifiers.new('Decimate', 'DECIMATE')
_m.ratio = 0.3528

# ---- collection membership
col_collection_1.objects.link(ob_s_panel2)
col_collection_1.objects.link(ob_tornado)
col_collection_1.objects.link(ob_floodhouse1)
col_collection_1.objects.link(ob_water)
col_collection_1.objects.link(ob_pinetree3)
col_collection_1.objects.link(ob_tree2)
col_collection_1.objects.link(ob_island)
col_collection_1.objects.link(ob_lamp)
col_collection_1.objects.link(ob_camera)
col_collection_1.objects.link(ob_tree1)
col_collection_1.objects.link(ob_pinetree2)
col_collection_1.objects.link(ob_pinetree1)
col_collection_1.objects.link(ob_floodhouse2)
col_collection_1.objects.link(ob_floodhouse3)
col_collection_1.objects.link(ob_reactor1)
col_collection_1.objects.link(ob_reactor2)
col_collection_1.objects.link(ob_floodhouse1_001)
col_collection_1.objects.link(ob_floodhouse2_001)
col_collection_1.objects.link(ob_floodhouse3_001)
col_collection_1.objects.link(ob_smokestack1)
col_collection_1.objects.link(ob_smokestack2)
col_collection_1.objects.link(ob_smokestack3)
col_collection_1.objects.link(ob_s_panel1)
col_collection_1.objects.link(ob_blade1)
col_collection_1.objects.link(ob_blade2)
col_collection_1.objects.link(ob_blade3)
col_collection_1.objects.link(ob_turbinebase)
col_collection_1.objects.link(ob_icosphere)

# ---- scene / render settings (as saved in the file)
scene.camera = ob_camera
scene.frame_start = 1; scene.frame_end = 250; scene.frame_set(1)
scene.render.engine = 'BLENDER_EEVEE_NEXT'
scene.render.resolution_percentage = 50
scene.render.dither_intensity = 0.0
scene.cycles.use_denoising = False
scene.cycles.samples = 128
scene.cycles.sampling_pattern = 'TABULATED_SOBOL'
scene.cycles.use_adaptive_sampling = False
scene.cycles.use_light_tree = False
scene.cycles.blur_glossy = 0.0
scene.cycles.sample_clamp_indirect = 0.0
scene.view_settings.view_transform = 'Standard'
bpy.context.view_layer.update()
